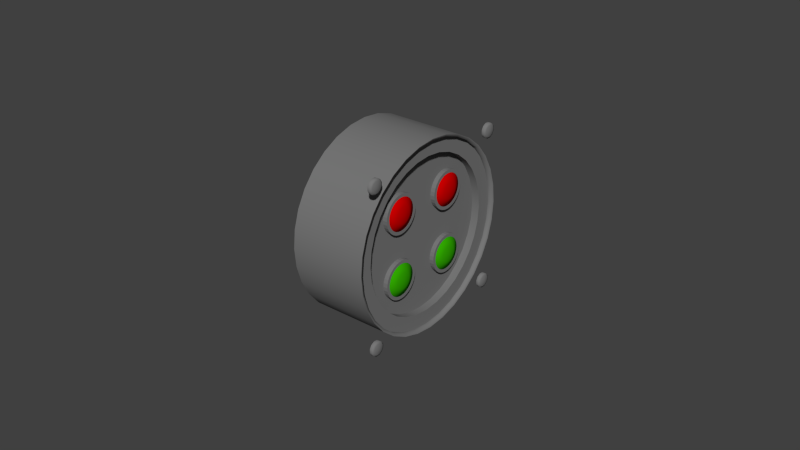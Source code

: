 # Source: gear-ind.blend  (saved by Blender 2.71.0; exported with 4.5.12 LTS)
import bpy
from mathutils import Matrix  # noqa: F401  (used for matrix-valued properties, if any)

bpy.ops.wm.read_factory_settings(use_empty=True)
scene = bpy.context.scene
scene.name = 'Scene'

# ---- collections
col_collection_1 = bpy.data.collections.new('Collection 1'); scene.collection.children.link(col_collection_1)

# ---- materials (node trees are filled in below, after node groups)
mat_engine_blk_015 = bpy.data.materials.new('Engine.blk.015')
mat_engine_blk_015.alpha_threshold = 0.0
mat_engine_blk_015.use_transparent_shadow = False
mat_engine_blk_015.diffuse_color = (0.1882, 0.1882, 0.1882, 1.0)
mat_engine_blk_015.specular_color = (0.498, 0.498, 0.498)
mat_engine_blk_015.roughness = 0.5
mat_engine_blk_015.specular_intensity = 0.32
mat_engine_blk_015.line_color = (0.0, 0.0, 0.0, 1.0)
mat_red = bpy.data.materials.new('Red')
mat_red.alpha_threshold = 0.0
mat_red.use_transparent_shadow = False
mat_red.diffuse_color = (0.5946, 0.0, 0.0, 1.0)
mat_red.roughness = 0.5
mat_red.specular_intensity = 0.45
mat_red.line_color = (0.0, 0.0, 0.0, 0.7)
mat_glassgreen = bpy.data.materials.new('GlassGreen')
mat_glassgreen.alpha_threshold = 0.0
mat_glassgreen.use_transparent_shadow = False
mat_glassgreen.diffuse_color = (0.03195, 0.4005, 0.0, 1.0)
mat_glassgreen.roughness = 0.5
mat_glassgreen.specular_intensity = 0.45
mat_glassgreen.line_color = (0.0, 0.0, 0.0, 0.7)
mat_texture_010 = bpy.data.materials.new('Texture.010')
mat_texture_010.alpha_threshold = 0.0
mat_texture_010.use_transparent_shadow = False
mat_texture_010.diffuse_color = (0.1882, 0.1882, 0.1882, 1.0)
mat_texture_010.specular_color = (0.498, 0.498, 0.498)
mat_texture_010.roughness = 0.5
mat_texture_010.specular_intensity = 0.32
mat_texture_010.line_color = (0.0, 0.0, 0.0, 1.0)

# ---- node groups
ng_auto_smooth = bpy.data.node_groups.new('Auto Smooth', 'GeometryNodeTree')
_s = ng_auto_smooth.interface.new_socket(name='Geometry', in_out='OUTPUT', socket_type='NodeSocketGeometry')
_s = ng_auto_smooth.interface.new_socket(name='Geometry', in_out='INPUT', socket_type='NodeSocketGeometry')
_s = ng_auto_smooth.interface.new_socket(name='Angle', in_out='INPUT', socket_type='NodeSocketFloat')
_s.subtype = 'ANGLE'
_s.min_value = 0.0
_s.max_value = 3.142
ng_auto_smooth.is_modifier = True
_N = ng_auto_smooth.nodes; _L = ng_auto_smooth.links
n0 = _N.new('NodeGroupOutput'); n0.name = 'Group Output'; n0.location = (480, -100)
n1 = _N.new('NodeGroupInput'); n1.name = 'Group Input'; n1.location = (-420, -300)
n2 = _N.new('NodeGroupInput'); n2.name = 'Group Input.001'; n2.location = (-60, -100)
n3 = _N.new('GeometryNodeSetShadeSmooth'); n3.name = 'Set Shade Smooth'; n3.location = (120, -100)
n3.domain = 'EDGE'
n4 = _N.new('GeometryNodeSetShadeSmooth'); n4.name = 'Set Shade Smooth.001'; n4.location = (300, -100)
n5 = _N.new('GeometryNodeInputMeshEdgeAngle'); n5.name = 'Edge Angle'; n5.location = (-420, -220)
n6 = _N.new('GeometryNodeInputEdgeSmooth'); n6.name = 'Is Edge Smooth'; n6.location = (-60, -160)
n7 = _N.new('GeometryNodeInputShadeSmooth'); n7.name = 'Is Face Smooth'; n7.location = (-240, -340)
n8 = _N.new('FunctionNodeBooleanMath'); n8.name = 'Boolean Math'; n8.location = (-60, -220)
n9 = _N.new('FunctionNodeCompare'); n9.name = 'Compare'; n9.location = (-240, -180)
n9.operation = 'LESS_EQUAL'
_L.new(n5.outputs[0], n9.inputs[0])
_L.new(n4.outputs[0], n0.inputs[0])
_L.new(n1.outputs[1], n9.inputs[1])
_L.new(n9.outputs[0], n8.inputs[0])
_L.new(n7.outputs[0], n8.inputs[1])
_L.new(n2.outputs[0], n3.inputs[0])
_L.new(n6.outputs[0], n3.inputs[1])
_L.new(n3.outputs[0], n4.inputs[0])
_L.new(n8.outputs[0], n3.inputs[2])
n0.is_active_output = True

# ---- material node trees

# ---- world
world_world = bpy.data.worlds.new('World'); scene.world = world_world
world_world.color = (0.05088, 0.05088, 0.05088)
world_world.use_sun_shadow = False
world_world.sun_shadow_jitter_overblur = 0.0
world_world.cycles.sampling_method = 'MANUAL'
world_world.cycles.sample_map_resolution = 256

# ---- meshes
me_cylinder_035 = bpy.data.meshes.new('Cylinder.035')
me_cylinder_035.from_pydata([(-0.0005, 0.02682, 0.02682), (-0.0005, 0.02744, 0.02575), (-0.0005, 0.02744, 0.02451), (-0.0005, 0.02682, 0.02344), (-0.0005, 0.02575, 0.02282), (-0.0005, 0.02451, 0.02282), (-0.0005, 0.02344, 0.02344), (-0.0005, 0.02282, 0.02451), (-0.0005, 0.02282, 0.02575), (-0.0005, 0.02344, 0.02682), (-0.0005, 0.02451, 0.02744), (-0.0005, 0.02575, 0.02744), (0.000434, 0.02682, 0.02682), (0.000434, 0.02744, 0.02575), (0.000434, 0.02744, 0.02451), (0.000434, 0.02682, 0.02344), (0.000434, 0.02575, 0.02282), (0.000434, 0.02451, 0.02282), (0.000434, 0.02344, 0.02344), (0.000434, 0.02282, 0.02451), (0.000434, 0.02282, 0.02575), (0.000434, 0.02344, 0.02682), (0.000434, 0.02451, 0.02744), (0.000434, 0.02575, 0.02744), (-0.0005, 0.02513, 0.02513), (0.000984, 0.02513, 0.02513), (0.000688, 0.0264, 0.0264), (0.000688, 0.02686, 0.0256), (0.000688, 0.02686, 0.02467), (0.000688, 0.0264, 0.02387), (0.000688, 0.0256, 0.02341), (0.000688, 0.02467, 0.02341), (0.000688, 0.02387, 0.02387), (0.000688, 0.02341, 0.02467), (0.000688, 0.02341, 0.0256), (0.000688, 0.02387, 0.0264), (0.000688, 0.02467, 0.02686), (0.000688, 0.0256, 0.02686), (0.000688, -0.02457, 0.02686), (0.000688, -0.02549, 0.02686), (0.000688, -0.02629, 0.0264), (0.000688, -0.02675, 0.0256), (0.000688, -0.02675, 0.02467), (0.000688, -0.02629, 0.02387), (0.000688, -0.02549, 0.02341), (0.000688, -0.02457, 0.02341), (0.000688, -0.02376, 0.02387), (0.000688, -0.0233, 0.02467), (0.000688, -0.0233, 0.0256), (0.000688, -0.02376, 0.0264), (0.000984, -0.02503, 0.02513), (-0.0005, -0.02503, 0.02513), (0.000434, -0.02441, 0.02744), (0.000434, -0.02565, 0.02744), (0.000434, -0.02672, 0.02682), (0.000434, -0.02734, 0.02575), (0.000434, -0.02734, 0.02451), (0.000434, -0.02672, 0.02344), (0.000434, -0.02565, 0.02282), (0.000434, -0.02441, 0.02282), (0.000434, -0.02334, 0.02344), (0.000434, -0.02272, 0.02451), (0.000434, -0.02272, 0.02575), (0.000434, -0.02334, 0.02682), (-0.0005, -0.02441, 0.02744), (-0.0005, -0.02565, 0.02744), (-0.0005, -0.02672, 0.02682), (-0.0005, -0.02734, 0.02575), (-0.0005, -0.02734, 0.02451), (-0.0005, -0.02672, 0.02344), (-0.0005, -0.02565, 0.02282), (-0.0005, -0.02441, 0.02282), (-0.0005, -0.02334, 0.02344), (-0.0005, -0.02272, 0.02451), (-0.0005, -0.02272, 0.02575), (-0.0005, -0.02334, 0.02682), (-0.0005, -0.02334, -0.02334), (-0.0005, -0.02272, -0.02441), (-0.0005, -0.02272, -0.02565), (-0.0005, -0.02334, -0.02672), (-0.0005, -0.02441, -0.02734), (-0.0005, -0.02565, -0.02734), (-0.0005, -0.02672, -0.02672), (-0.0005, -0.02734, -0.02565), (-0.0005, -0.02734, -0.02441), (-0.0005, -0.02672, -0.02334), (-0.0005, -0.02565, -0.02272), (-0.0005, -0.02441, -0.02272), (0.000434, -0.02334, -0.02334), (0.000434, -0.02272, -0.02441), (0.000434, -0.02272, -0.02565), (0.000434, -0.02334, -0.02672), (0.000434, -0.02441, -0.02734), (0.000434, -0.02565, -0.02734), (0.000434, -0.02672, -0.02672), (0.000434, -0.02734, -0.02565), (0.000434, -0.02734, -0.02441), (0.000434, -0.02672, -0.02334), (0.000434, -0.02565, -0.02272), (0.000434, -0.02441, -0.02272), (-0.0005, -0.02503, -0.02503), (0.000984, -0.02503, -0.02503), (0.000688, -0.02376, -0.02376), (0.000688, -0.0233, -0.02457), (0.000688, -0.0233, -0.02549), (0.000688, -0.02376, -0.02629), (0.000688, -0.02457, -0.02675), (0.000688, -0.02549, -0.02675), (0.000688, -0.02629, -0.02629), (0.000688, -0.02675, -0.02549), (0.000688, -0.02675, -0.02457), (0.000688, -0.02629, -0.02376), (0.000688, -0.02549, -0.0233), (0.000688, -0.02457, -0.0233), (0.000688, 0.0256, -0.0233), (0.000688, 0.02467, -0.0233), (0.000688, 0.02387, -0.02376), (0.000688, 0.02341, -0.02457), (0.000688, 0.02341, -0.02549), (0.000688, 0.02387, -0.02629), (0.000688, 0.02467, -0.02675), (0.000688, 0.0256, -0.02675), (0.000688, 0.0264, -0.02629), (0.000688, 0.02686, -0.02549), (0.000688, 0.02686, -0.02457), (0.000688, 0.0264, -0.02376), (0.000984, 0.02513, -0.02503), (-0.0005, 0.02513, -0.02503), (0.000434, 0.02575, -0.02272), (0.000434, 0.02451, -0.02272), (0.000434, 0.02344, -0.02334), (0.000434, 0.02282, -0.02441), (0.000434, 0.02282, -0.02565), (0.000434, 0.02344, -0.02672), (0.000434, 0.02451, -0.02734), (0.000434, 0.02575, -0.02734), (0.000434, 0.02682, -0.02672), (0.000434, 0.02744, -0.02565), (0.000434, 0.02744, -0.02441), (0.000434, 0.02682, -0.02334), (-0.0005, 0.02575, -0.02272), (-0.0005, 0.02451, -0.02272), (-0.0005, 0.02344, -0.02334), (-0.0005, 0.02282, -0.02441), (-0.0005, 0.02282, -0.02565), (-0.0005, 0.02344, -0.02672), (-0.0005, 0.02451, -0.02734), (-0.0005, 0.02575, -0.02734), (-0.0005, 0.02682, -0.02672), (-0.0005, 0.02744, -0.02565), (-0.0005, 0.02744, -0.02441), (-0.0005, 0.02682, -0.02334)], [], [(0, 12, 13, 1), (1, 13, 14, 2), (2, 14, 15, 3), (3, 15, 16, 4), (4, 16, 17, 5), (5, 17, 18, 6), (6, 18, 19, 7), (7, 19, 20, 8), (8, 20, 21, 9), (9, 21, 22, 10), (10, 22, 23, 11), (12, 0, 11, 23), (24, 0, 1), (26, 25, 27), (12, 26, 27, 13), (2, 24, 1), (27, 25, 28), (13, 27, 28, 14), (3, 24, 2), (28, 25, 29), (14, 28, 29, 15), (4, 24, 3), (29, 25, 30), (15, 29, 30, 16), (5, 24, 4), (30, 25, 31), (16, 30, 31, 17), (6, 24, 5), (31, 25, 32), (17, 31, 32, 18), (7, 24, 6), (32, 25, 33), (18, 32, 33, 19), (8, 24, 7), (33, 25, 34), (19, 33, 34, 20), (9, 24, 8), (34, 25, 35), (20, 34, 35, 21), (10, 24, 9), (35, 25, 36), (21, 35, 36, 22), (11, 24, 10), (36, 25, 37), (22, 36, 37, 23), (0, 24, 11), (37, 25, 26), (23, 37, 26, 12), (52, 38, 49, 63), (38, 50, 49), (75, 51, 64), (53, 39, 38, 52), (39, 50, 38), (64, 51, 65), (54, 40, 39, 53), (40, 50, 39), (65, 51, 66), (55, 41, 40, 54), (41, 50, 40), (66, 51, 67), (56, 42, 41, 55), (42, 50, 41), (67, 51, 68), (57, 43, 42, 56), (43, 50, 42), (68, 51, 69), (58, 44, 43, 57), (44, 50, 43), (69, 51, 70), (59, 45, 44, 58), (45, 50, 44), (70, 51, 71), (60, 46, 45, 59), (46, 50, 45), (71, 51, 72), (61, 47, 46, 60), (47, 50, 46), (72, 51, 73), (62, 48, 47, 61), (48, 50, 47), (73, 51, 74), (63, 49, 48, 62), (49, 50, 48), (74, 51, 75), (64, 52, 63, 75), (65, 53, 52, 64), (66, 54, 53, 65), (67, 55, 54, 66), (68, 56, 55, 67), (69, 57, 56, 68), (70, 58, 57, 69), (71, 59, 58, 70), (72, 60, 59, 71), (73, 61, 60, 72), (74, 62, 61, 73), (75, 63, 62, 74), (76, 88, 89, 77), (77, 89, 90, 78), (78, 90, 91, 79), (79, 91, 92, 80), (80, 92, 93, 81), (81, 93, 94, 82), (82, 94, 95, 83), (83, 95, 96, 84), (84, 96, 97, 85), (85, 97, 98, 86), (86, 98, 99, 87), (87, 99, 88, 76), (77, 100, 76), (102, 101, 103), (88, 102, 103, 89), (78, 100, 77), (103, 101, 104), (89, 103, 104, 90), (79, 100, 78), (104, 101, 105), (90, 104, 105, 91), (80, 100, 79), (105, 101, 106), (91, 105, 106, 92), (81, 100, 80), (106, 101, 107), (92, 106, 107, 93), (82, 100, 81), (107, 101, 108), (93, 107, 108, 94), (83, 100, 82), (108, 101, 109), (94, 108, 109, 95), (84, 100, 83), (109, 101, 110), (95, 109, 110, 96), (85, 100, 84), (110, 101, 111), (96, 110, 111, 97), (86, 100, 85), (111, 101, 112), (97, 111, 112, 98), (87, 100, 86), (112, 101, 113), (98, 112, 113, 99), (76, 100, 87), (113, 101, 102), (99, 113, 102, 88), (128, 114, 125, 139), (114, 126, 125), (151, 127, 140), (129, 115, 114, 128), (115, 126, 114), (140, 127, 141), (130, 116, 115, 129), (116, 126, 115), (141, 127, 142), (131, 117, 116, 130), (117, 126, 116), (142, 127, 143), (132, 118, 117, 131), (118, 126, 117), (143, 127, 144), (133, 119, 118, 132), (119, 126, 118), (144, 127, 145), (134, 120, 119, 133), (120, 126, 119), (145, 127, 146), (135, 121, 120, 134), (121, 126, 120), (146, 127, 147), (136, 122, 121, 135), (122, 126, 121), (147, 127, 148), (137, 123, 122, 136), (123, 126, 122), (148, 127, 149), (138, 124, 123, 137), (124, 126, 123), (149, 127, 150), (139, 125, 124, 138), (125, 126, 124), (150, 127, 151), (140, 128, 139, 151), (141, 129, 128, 140), (142, 130, 129, 141), (143, 131, 130, 142), (144, 132, 131, 143), (145, 133, 132, 144), (146, 134, 133, 145), (147, 135, 134, 146), (148, 136, 135, 147), (149, 137, 136, 148), (150, 138, 137, 149), (151, 139, 138, 150)])
me_cylinder_035.polygons.foreach_set('use_smooth', [True] * 192)
me_cylinder_035.materials.append(mat_engine_blk_015)
me_cylinder_035.use_remesh_preserve_volume = False
me_cylinder_035.use_remesh_preserve_attributes = False
me_cylinder_035.use_mirror_vertex_groups = False
me_cylinder_035.update()
me_circle_013 = bpy.data.meshes.new('Circle.013')
me_circle_013.from_pydata([(-0.002288, 0.0126, 0.0119), (-0.002288, 0.01284, 0.01145), (-0.002288, 0.01299, 0.01097), (-0.002288, 0.01304, 0.01046), (-0.002288, 0.01299, 0.009958), (-0.002288, 0.01284, 0.009474), (-0.002288, 0.0126, 0.009027), (-0.002288, 0.01228, 0.008635), (-0.002288, 0.01189, 0.008314), (-0.002288, 0.01144, 0.008076), (-0.002288, 0.01096, 0.007929), (-0.002288, 0.01046, 0.007879), (-0.002288, 0.009953, 0.007929), (-0.002288, 0.009468, 0.008076), (-0.002288, 0.009022, 0.008314), (-0.002288, 0.00863, 0.008635), (-0.002288, 0.008309, 0.009027), (-0.002288, 0.00807, 0.009474), (-0.002288, 0.007923, 0.009958), (-0.002288, 0.007874, 0.01046), (-0.002288, 0.007923, 0.01097), (-0.002288, 0.00807, 0.01145), (-0.002288, 0.008309, 0.0119), (-0.002288, 0.00863, 0.01229), (-0.002288, 0.009022, 0.01261), (-0.002288, 0.009468, 0.01285), (-0.002288, 0.009953, 0.01299), (-0.002288, 0.01046, 0.01304), (-0.002288, 0.01096, 0.01299), (-0.002288, 0.01144, 0.01285), (-0.002288, 0.01228, 0.01229), (-0.002288, 0.01189, 0.01261), (-0.001886, 0.01046, 0.01046), (-0.003135, 0.01475, 0.01333), (-0.003135, 0.01523, 0.01244), (-0.003135, 0.01552, 0.01147), (-0.003135, 0.01562, 0.01046), (-0.003135, 0.01552, 0.009454), (-0.003135, 0.01523, 0.008485), (-0.003135, 0.01475, 0.007592), (-0.003135, 0.01411, 0.006809), (-0.003135, 0.01333, 0.006166), (-0.003135, 0.01243, 0.005689), (-0.003135, 0.01146, 0.005395), (-0.003135, 0.01046, 0.005296), (-0.003135, 0.009449, 0.005395), (-0.003135, 0.00848, 0.005689), (-0.003135, 0.007586, 0.006166), (-0.003135, 0.006804, 0.006809), (-0.003135, 0.006161, 0.007592), (-0.003135, 0.005684, 0.008485), (-0.003135, 0.00539, 0.009454), (-0.003135, 0.00529, 0.01046), (-0.003135, 0.00539, 0.01147), (-0.003135, 0.005684, 0.01244), (-0.003135, 0.006161, 0.01333), (-0.003135, 0.006804, 0.01412), (-0.003135, 0.007586, 0.01476), (-0.003135, 0.00848, 0.01524), (-0.003135, 0.009449, 0.01553), (-0.003135, 0.01046, 0.01563), (-0.003135, 0.01146, 0.01553), (-0.003135, 0.01243, 0.01524), (-0.003135, 0.01411, 0.01412), (-0.003135, 0.01333, 0.01476), (-0.005211, 0.01333, 0.01476), (-0.005211, 0.01243, 0.01524), (-0.005211, 0.01146, 0.01553), (-0.005211, 0.01046, 0.01563), (-0.005211, 0.009449, 0.01553), (-0.005211, 0.00848, 0.01524), (-0.005211, 0.007586, 0.01476), (-0.005211, 0.006804, 0.01412), (-0.005211, 0.006161, 0.01333), (-0.005211, 0.005684, 0.01244), (-0.005211, 0.00539, 0.01147), (-0.005211, 0.00529, 0.01046), (-0.005211, 0.00539, 0.009454), (-0.005211, 0.005684, 0.008485), (-0.005211, 0.006161, 0.007592), (-0.005211, 0.006804, 0.006809), (-0.005211, 0.007586, 0.006166), (-0.005211, 0.00848, 0.005689), (-0.005211, 0.009449, 0.005395), (-0.005211, 0.01046, 0.005296), (-0.005211, 0.01146, 0.005395), (-0.005211, 0.01243, 0.005689), (-0.005211, 0.01333, 0.006166), (-0.005211, 0.01411, 0.006809), (-0.005211, 0.01475, 0.007592), (-0.005211, 0.01523, 0.008485), (-0.005211, 0.01552, 0.009454), (-0.005211, 0.01562, 0.01046), (-0.005211, 0.01552, 0.01147), (-0.005211, 0.01523, 0.01244), (-0.005211, 0.01475, 0.01333), (-0.005211, 0.01411, 0.01412)], [], [(0, 33, 63, 30), (32, 0, 30), (33, 0, 1, 34), (0, 32, 1), (34, 1, 2, 35), (1, 32, 2), (35, 2, 3, 36), (2, 32, 3), (36, 3, 4, 37), (3, 32, 4), (37, 4, 5, 38), (4, 32, 5), (38, 5, 6, 39), (5, 32, 6), (39, 6, 7, 40), (6, 32, 7), (40, 7, 8, 41), (7, 32, 8), (41, 8, 9, 42), (8, 32, 9), (42, 9, 10, 43), (9, 32, 10), (43, 10, 11, 44), (10, 32, 11), (44, 11, 12, 45), (11, 32, 12), (45, 12, 13, 46), (12, 32, 13), (46, 13, 14, 47), (13, 32, 14), (47, 14, 15, 48), (14, 32, 15), (48, 15, 16, 49), (15, 32, 16), (49, 16, 17, 50), (16, 32, 17), (50, 17, 18, 51), (17, 32, 18), (51, 18, 19, 52), (18, 32, 19), (52, 19, 20, 53), (19, 32, 20), (53, 20, 21, 54), (20, 32, 21), (54, 21, 22, 55), (21, 32, 22), (55, 22, 23, 56), (22, 32, 23), (56, 23, 24, 57), (23, 32, 24), (57, 24, 25, 58), (24, 32, 25), (58, 25, 26, 59), (25, 32, 26), (59, 26, 27, 60), (26, 32, 27), (60, 27, 28, 61), (27, 32, 28), (61, 28, 29, 62), (28, 32, 29), (62, 29, 31, 64), (29, 32, 31), (64, 31, 30, 63), (31, 32, 30), (95, 96, 63, 33), (94, 95, 33, 34), (93, 94, 34, 35), (92, 93, 35, 36), (91, 92, 36, 37), (90, 91, 37, 38), (89, 90, 38, 39), (88, 89, 39, 40), (87, 88, 40, 41), (86, 87, 41, 42), (85, 86, 42, 43), (84, 85, 43, 44), (83, 84, 44, 45), (82, 83, 45, 46), (81, 82, 46, 47), (80, 81, 47, 48), (79, 80, 48, 49), (78, 79, 49, 50), (77, 78, 50, 51), (76, 77, 51, 52), (75, 76, 52, 53), (74, 75, 53, 54), (73, 74, 54, 55), (72, 73, 55, 56), (71, 72, 56, 57), (70, 71, 57, 58), (69, 70, 58, 59), (68, 69, 59, 60), (67, 68, 60, 61), (66, 67, 61, 62), (65, 66, 62, 64), (96, 65, 64, 63)])
me_circle_013.polygons.foreach_set('use_smooth', [True] * 96)
_uv = me_circle_013.uv_layers.new(name='UVMap')
_uv.uv.foreach_set('vector', [0.3159, 0.6194, 0.3858, 0.7344, 0.3608, 0.7837, 0.3036, 0.6441, 0.2466, 0.5075, 0.3159, 0.6194, 0.3036, 0.6441, 0.3858, 0.7344, 0.3159, 0.6194, 0.3256, 0.5903, 0.4055, 0.676, 0.3159, 0.6194, 0.2466, 0.5075, 0.3256, 0.5903, 0.4055, 0.676, 0.3256, 0.5903, 0.3323, 0.5579, 0.4193, 0.6109, 0.3256, 0.5903, 0.2466, 0.5075, 0.3323, 0.5579, 0.4193, 0.6109, 0.3323, 0.5579, 0.3356, 0.5234, 0.4264, 0.5413, 0.3323, 0.5579, 0.2466, 0.5075, 0.3356, 0.5234, 0.4264, 0.5413, 0.3356, 0.5234, 0.3356, 0.4882, 0.4267, 0.4701, 0.3356, 0.5234, 0.2466, 0.5075, 0.3356, 0.4882, 0.4267, 0.4701, 0.3356, 0.4882, 0.332, 0.4537, 0.4197, 0.3999, 0.3356, 0.4882, 0.2466, 0.5075, 0.332, 0.4537, 0.4197, 0.3999, 0.332, 0.4537, 0.3252, 0.4211, 0.4058, 0.3336, 0.332, 0.4537, 0.2466, 0.5075, 0.3252, 0.4211, 0.4058, 0.3336, 0.3252, 0.4211, 0.3152, 0.392, 0.3852, 0.2745, 0.3252, 0.4211, 0.2466, 0.5075, 0.3152, 0.392, 0.3852, 0.2745, 0.3152, 0.392, 0.3024, 0.3674, 0.3599, 0.2227, 0.3152, 0.392, 0.2466, 0.5075, 0.3024, 0.3674, 0.3599, 0.2227, 0.3024, 0.3674, 0.2876, 0.3481, 0.3291, 0.1849, 0.3024, 0.3674, 0.2466, 0.5075, 0.2876, 0.3481, 0.3291, 0.1849, 0.2876, 0.3481, 0.2711, 0.3354, 0.2956, 0.1576, 0.2876, 0.3481, 0.2466, 0.5075, 0.2711, 0.3354, 0.2956, 0.1576, 0.2711, 0.3354, 0.2537, 0.3292, 0.2599, 0.1476, 0.2711, 0.3354, 0.2466, 0.5075, 0.2537, 0.3292, 0.2599, 0.1476, 0.2537, 0.3292, 0.2361, 0.3301, 0.224, 0.1493, 0.2537, 0.3292, 0.2466, 0.5075, 0.2361, 0.3301, 0.224, 0.1493, 0.2361, 0.3301, 0.219, 0.3378, 0.1893, 0.1658, 0.2361, 0.3301, 0.2466, 0.5075, 0.219, 0.3378, 0.1893, 0.1658, 0.219, 0.3378, 0.203, 0.3521, 0.1572, 0.1958, 0.219, 0.3378, 0.2466, 0.5075, 0.203, 0.3521, 0.1572, 0.1958, 0.203, 0.3521, 0.1888, 0.3724, 0.1288, 0.2375, 0.203, 0.3521, 0.2466, 0.5075, 0.1888, 0.3724, 0.1288, 0.2375, 0.1888, 0.3724, 0.1768, 0.3977, 0.1053, 0.289, 0.1888, 0.3724, 0.2466, 0.5075, 0.1768, 0.3977, 0.1053, 0.289, 0.1768, 0.3977, 0.1676, 0.4271, 0.08738, 0.3482, 0.1768, 0.3977, 0.2466, 0.5075, 0.1676, 0.4271, 0.08738, 0.3482, 0.1676, 0.4271, 0.1615, 0.4594, 0.07544, 0.4129, 0.1676, 0.4271, 0.2466, 0.5075, 0.1615, 0.4594, 0.07544, 0.4129, 0.1615, 0.4594, 0.1585, 0.4934, 0.06963, 0.4806, 0.1615, 0.4594, 0.2466, 0.5075, 0.1585, 0.4934, 0.06963, 0.4806, 0.1585, 0.4934, 0.1589, 0.5278, 0.07127, 0.5491, 0.1585, 0.4934, 0.2466, 0.5075, 0.1589, 0.5278, 0.07127, 0.5491, 0.1589, 0.5278, 0.1625, 0.5614, 0.07777, 0.6161, 0.1589, 0.5278, 0.2466, 0.5075, 0.1625, 0.5614, 0.07777, 0.6161, 0.1625, 0.5614, 0.1694, 0.5929, 0.0917, 0.6785, 0.1625, 0.5614, 0.2466, 0.5075, 0.1694, 0.5929, 0.0917, 0.6785, 0.1694, 0.5929, 0.1791, 0.6213, 0.111, 0.735, 0.1694, 0.5929, 0.2466, 0.5075, 0.1791, 0.6213, 0.111, 0.735, 0.1791, 0.6213, 0.1914, 0.6453, 0.1354, 0.7832, 0.1791, 0.6213, 0.2466, 0.5075, 0.1914, 0.6453, 0.1354, 0.7832, 0.1914, 0.6453, 0.2058, 0.6642, 0.1641, 0.8213, 0.1914, 0.6453, 0.2466, 0.5075, 0.2058, 0.6642, 0.1641, 0.8213, 0.2058, 0.6642, 0.2218, 0.6772, 0.1961, 0.8478, 0.2058, 0.6642, 0.2466, 0.5075, 0.2218, 0.6772, 0.1961, 0.8478, 0.2218, 0.6772, 0.2388, 0.6838, 0.2301, 0.8617, 0.2218, 0.6772, 0.2466, 0.5075, 0.2388, 0.6838, 0.2301, 0.8617, 0.2388, 0.6838, 0.2561, 0.6836, 0.2649, 0.8618, 0.2388, 0.6838, 0.2466, 0.5075, 0.2561, 0.6836, 0.2649, 0.8618, 0.2561, 0.6836, 0.2731, 0.6768, 0.2991, 0.8487, 0.2561, 0.6836, 0.2466, 0.5075, 0.2731, 0.6768, 0.2991, 0.8487, 0.2731, 0.6768, 0.2891, 0.6634, 0.3315, 0.8221, 0.2731, 0.6768, 0.2466, 0.5075, 0.2891, 0.6634, 0.3315, 0.8221, 0.2891, 0.6634, 0.3036, 0.6441, 0.3608, 0.7837, 0.2891, 0.6634, 0.2466, 0.5075, 0.3036, 0.6441, 0.435, 0.8186, 0.4007, 0.8851, 0.3608, 0.7837, 0.3858, 0.7344, 0.4622, 0.7396, 0.435, 0.8186, 0.3858, 0.7344, 0.4055, 0.676, 0.4813, 0.6514, 0.4622, 0.7396, 0.4055, 0.676, 0.4193, 0.6109, 0.4915, 0.557, 0.4813, 0.6514, 0.4193, 0.6109, 0.4264, 0.5413, 0.4924, 0.4599, 0.4915, 0.557, 0.4264, 0.5413, 0.4267, 0.4701, 0.4838, 0.3635, 0.4924, 0.4599, 0.4267, 0.4701, 0.4197, 0.3999, 0.4657, 0.2713, 0.4838, 0.3635, 0.4197, 0.3999, 0.4058, 0.3336, 0.4382, 0.1864, 0.4657, 0.2713, 0.4058, 0.3336, 0.3852, 0.2745, 0.4011, 0.1189, 0.4382, 0.1864, 0.3852, 0.2745, 0.3599, 0.2227, 0.3598, 0.06329, 0.4011, 0.1189, 0.3599, 0.2227, 0.3291, 0.1849, 0.313, 0.03006, 0.3598, 0.06329, 0.3291, 0.1849, 0.2956, 0.1576, 0.264, 0.0105, 0.313, 0.03006, 0.2956, 0.1576, 0.2599, 0.1476, 0.2138, 0.0167, 0.264, 0.0105, 0.2599, 0.1476, 0.224, 0.1493, 0.1662, 0.04217, 0.2138, 0.0167, 0.224, 0.1493, 0.1893, 0.1658, 0.1228, 0.08513, 0.1662, 0.04217, 0.1893, 0.1658, 0.1572, 0.1958, 0.08485, 0.1435, 0.1228, 0.08513, 0.1572, 0.1958, 0.1288, 0.2375, 0.05366, 0.2148, 0.08485, 0.1435, 0.1288, 0.2375, 0.1053, 0.289, 0.03032, 0.2959, 0.05366, 0.2148, 0.1053, 0.289, 0.08738, 0.3482, 0.01542, 0.3831, 0.03032, 0.2959, 0.08738, 0.3482, 0.07544, 0.4129, 0.009115, 0.4728, 0.01542, 0.3831, 0.07544, 0.4129, 0.06963, 0.4806, 0.009115, 0.5644, 0.009115, 0.4728, 0.06963, 0.4806, 0.07127, 0.5491, 0.02033, 0.6531, 0.009115, 0.5644, 0.07127, 0.5491, 0.07777, 0.6161, 0.03747, 0.7366, 0.02033, 0.6531, 0.07777, 0.6161, 0.0917, 0.6785, 0.06259, 0.8132, 0.03747, 0.7366, 0.0917, 0.6785, 0.111, 0.735, 0.09501, 0.8794, 0.06259, 0.8132, 0.111, 0.735, 0.1354, 0.7832, 0.1335, 0.9321, 0.09501, 0.8794, 0.1354, 0.7832, 0.1641, 0.8213, 0.1767, 0.9689, 0.1335, 0.9321, 0.1641, 0.8213, 0.1961, 0.8478, 0.2228, 0.9884, 0.1767, 0.9689, 0.1961, 0.8478, 0.2301, 0.8617, 0.27, 0.9895, 0.2228, 0.9884, 0.2301, 0.8617, 0.2649, 0.8618, 0.3166, 0.9722, 0.27, 0.9895, 0.2649, 0.8618, 0.2991, 0.8487, 0.3607, 0.9369, 0.3166, 0.9722, 0.2991, 0.8487, 0.3315, 0.8221, 0.4007, 0.8851, 0.3607, 0.9369, 0.3315, 0.8221, 0.3608, 0.7837])
me_circle_013.materials.append(mat_red)
me_circle_013.use_remesh_preserve_volume = False
me_circle_013.use_remesh_preserve_attributes = False
me_circle_013.use_mirror_vertex_groups = False
me_circle_013.update()
me_circle_012 = bpy.data.meshes.new('Circle.012')
me_circle_012.from_pydata([(-0.005211, 0.006804, -0.01412), (-0.005211, 0.006161, -0.01333), (-0.005211, 0.005684, -0.01244), (-0.005211, 0.00539, -0.01147), (-0.005211, 0.00529, -0.01046), (-0.005211, 0.00539, -0.009454), (-0.005211, 0.005684, -0.008485), (-0.005211, 0.006161, -0.007592), (-0.005211, 0.006804, -0.006809), (-0.005211, 0.007586, -0.006166), (-0.005211, 0.00848, -0.005689), (-0.005211, 0.009449, -0.005395), (-0.005211, 0.01046, -0.005296), (-0.005211, 0.01146, -0.005395), (-0.005211, 0.01243, -0.005689), (-0.005211, 0.01333, -0.006166), (-0.005211, 0.01411, -0.006809), (-0.005211, 0.01475, -0.007592), (-0.005211, 0.01523, -0.008485), (-0.005211, 0.01552, -0.009454), (-0.005211, 0.01562, -0.01046), (-0.005211, 0.01552, -0.01147), (-0.005211, 0.01523, -0.01244), (-0.005211, 0.01475, -0.01333), (-0.005211, 0.01411, -0.01412), (-0.005211, 0.01333, -0.01476), (-0.005211, 0.01243, -0.01524), (-0.005211, 0.01146, -0.01553), (-0.005211, 0.01046, -0.01563), (-0.005211, 0.009449, -0.01553), (-0.005211, 0.00848, -0.01524), (-0.005211, 0.007586, -0.01476), (-0.003135, 0.007586, -0.01476), (-0.003135, 0.006804, -0.01412), (-0.003135, 0.00848, -0.01524), (-0.003135, 0.009449, -0.01553), (-0.003135, 0.01046, -0.01563), (-0.003135, 0.01146, -0.01553), (-0.003135, 0.01243, -0.01524), (-0.003135, 0.01333, -0.01476), (-0.003135, 0.01411, -0.01412), (-0.003135, 0.01475, -0.01333), (-0.003135, 0.01523, -0.01244), (-0.003135, 0.01552, -0.01147), (-0.003135, 0.01562, -0.01046), (-0.003135, 0.01552, -0.009454), (-0.003135, 0.01523, -0.008485), (-0.003135, 0.01475, -0.007592), (-0.003135, 0.01411, -0.006809), (-0.003135, 0.01333, -0.006166), (-0.003135, 0.01243, -0.005689), (-0.003135, 0.01146, -0.005395), (-0.003135, 0.01046, -0.005296), (-0.003135, 0.009449, -0.005395), (-0.003135, 0.00848, -0.005689), (-0.003135, 0.007586, -0.006166), (-0.003135, 0.006804, -0.006809), (-0.003135, 0.006161, -0.007592), (-0.003135, 0.005684, -0.008485), (-0.003135, 0.00539, -0.009454), (-0.003135, 0.00529, -0.01046), (-0.003135, 0.00539, -0.01147), (-0.003135, 0.005684, -0.01244), (-0.003135, 0.006161, -0.01333), (-0.001886, 0.01046, -0.01046), (-0.002288, 0.009022, -0.01261), (-0.002288, 0.00863, -0.01229), (-0.002288, 0.009468, -0.01285), (-0.002288, 0.009953, -0.01299), (-0.002288, 0.01046, -0.01304), (-0.002288, 0.01096, -0.01299), (-0.002288, 0.01144, -0.01285), (-0.002288, 0.01189, -0.01261), (-0.002288, 0.01228, -0.01229), (-0.002288, 0.0126, -0.0119), (-0.002288, 0.01284, -0.01145), (-0.002288, 0.01299, -0.01097), (-0.002288, 0.01304, -0.01046), (-0.002288, 0.01299, -0.009958), (-0.002288, 0.01284, -0.009474), (-0.002288, 0.0126, -0.009027), (-0.002288, 0.01228, -0.008635), (-0.002288, 0.01189, -0.008314), (-0.002288, 0.01144, -0.008076), (-0.002288, 0.01096, -0.007929), (-0.002288, 0.01046, -0.007879), (-0.002288, 0.009953, -0.007929), (-0.002288, 0.009468, -0.008076), (-0.002288, 0.009022, -0.008314), (-0.002288, 0.00863, -0.008635), (-0.002288, 0.008309, -0.009027), (-0.002288, 0.00807, -0.009474), (-0.002288, 0.007923, -0.009958), (-0.002288, 0.007874, -0.01046), (-0.002288, 0.007923, -0.01097), (-0.002288, 0.00807, -0.01145), (-0.002288, 0.008309, -0.0119)], [], [(0, 31, 32, 33), (31, 30, 34, 32), (30, 29, 35, 34), (29, 28, 36, 35), (28, 27, 37, 36), (27, 26, 38, 37), (26, 25, 39, 38), (25, 24, 40, 39), (24, 23, 41, 40), (23, 22, 42, 41), (22, 21, 43, 42), (21, 20, 44, 43), (20, 19, 45, 44), (19, 18, 46, 45), (18, 17, 47, 46), (17, 16, 48, 47), (16, 15, 49, 48), (15, 14, 50, 49), (14, 13, 51, 50), (13, 12, 52, 51), (12, 11, 53, 52), (11, 10, 54, 53), (10, 9, 55, 54), (9, 8, 56, 55), (8, 7, 57, 56), (7, 6, 58, 57), (6, 5, 59, 58), (5, 4, 60, 59), (4, 3, 61, 60), (3, 2, 62, 61), (2, 1, 63, 62), (1, 0, 33, 63), (65, 64, 66), (32, 65, 66, 33), (67, 64, 65), (34, 67, 65, 32), (68, 64, 67), (35, 68, 67, 34), (69, 64, 68), (36, 69, 68, 35), (70, 64, 69), (37, 70, 69, 36), (71, 64, 70), (38, 71, 70, 37), (72, 64, 71), (39, 72, 71, 38), (73, 64, 72), (40, 73, 72, 39), (74, 64, 73), (41, 74, 73, 40), (75, 64, 74), (42, 75, 74, 41), (76, 64, 75), (43, 76, 75, 42), (77, 64, 76), (44, 77, 76, 43), (78, 64, 77), (45, 78, 77, 44), (79, 64, 78), (46, 79, 78, 45), (80, 64, 79), (47, 80, 79, 46), (81, 64, 80), (48, 81, 80, 47), (82, 64, 81), (49, 82, 81, 48), (83, 64, 82), (50, 83, 82, 49), (84, 64, 83), (51, 84, 83, 50), (85, 64, 84), (52, 85, 84, 51), (86, 64, 85), (53, 86, 85, 52), (87, 64, 86), (54, 87, 86, 53), (88, 64, 87), (55, 88, 87, 54), (89, 64, 88), (56, 89, 88, 55), (90, 64, 89), (57, 90, 89, 56), (91, 64, 90), (58, 91, 90, 57), (92, 64, 91), (59, 92, 91, 58), (93, 64, 92), (60, 93, 92, 59), (94, 64, 93), (61, 94, 93, 60), (95, 64, 94), (62, 95, 94, 61), (96, 64, 95), (63, 96, 95, 62), (66, 64, 96), (33, 66, 96, 63)])
me_circle_012.polygons.foreach_set('use_smooth', [True] * 96)
_uv = me_circle_012.uv_layers.new(name='UVMap')
_uv.uv.foreach_set('vector', [0.5765, 0.1668, 0.6118, 0.1048, 0.6488, 0.2078, 0.623, 0.2542, 0.6118, 0.1048, 0.6522, 0.05795, 0.6783, 0.172, 0.6488, 0.2078, 0.6522, 0.05795, 0.6958, 0.02785, 0.7106, 0.1484, 0.6783, 0.172, 0.6958, 0.02785, 0.7408, 0.01491, 0.7445, 0.1368, 0.7106, 0.1484, 0.7408, 0.01491, 0.7873, 0.01491, 0.7787, 0.1413, 0.7445, 0.1368, 0.7873, 0.01491, 0.8326, 0.03829, 0.8122, 0.1558, 0.7787, 0.1413, 0.8326, 0.03829, 0.8735, 0.07755, 0.8437, 0.1826, 0.8122, 0.1558, 0.8735, 0.07755, 0.9113, 0.128, 0.8712, 0.2229, 0.8437, 0.1826, 0.9113, 0.128, 0.9445, 0.1938, 0.8946, 0.2732, 0.8712, 0.2229, 0.9445, 0.1938, 0.9682, 0.2737, 0.914, 0.3296, 0.8946, 0.2732, 0.9682, 0.2737, 0.9856, 0.3578, 0.9263, 0.3936, 0.914, 0.3296, 0.9856, 0.3578, 0.9949, 0.448, 0.9325, 0.4613, 0.9263, 0.3936, 0.9949, 0.448, 0.9954, 0.5411, 0.9324, 0.5304, 0.9325, 0.4613, 0.9954, 0.5411, 0.9869, 0.6333, 0.9257, 0.5985, 0.9324, 0.5304, 0.9869, 0.6333, 0.9695, 0.7212, 0.9124, 0.6629, 0.9257, 0.5985, 0.9695, 0.7212, 0.9438, 0.8012, 0.8931, 0.7211, 0.9124, 0.6629, 0.9438, 0.8012, 0.9104, 0.8702, 0.8682, 0.7708, 0.8931, 0.7211, 0.9104, 0.8702, 0.8706, 0.9254, 0.8387, 0.81, 0.8682, 0.7708, 0.8706, 0.9254, 0.8255, 0.9644, 0.8057, 0.8366, 0.8387, 0.81, 0.8255, 0.9644, 0.7765, 0.9851, 0.7704, 0.849, 0.8057, 0.8366, 0.7765, 0.9851, 0.7269, 0.9801, 0.7346, 0.8498, 0.7704, 0.849, 0.7269, 0.9801, 0.6785, 0.9609, 0.6998, 0.8327, 0.7346, 0.8498, 0.6785, 0.9609, 0.6341, 0.9183, 0.6667, 0.8049, 0.6998, 0.8327, 0.6341, 0.9183, 0.5931, 0.8632, 0.6382, 0.7617, 0.6667, 0.8049, 0.5931, 0.8632, 0.5602, 0.7887, 0.6135, 0.71, 0.6382, 0.7617, 0.5602, 0.7887, 0.5358, 0.7048, 0.5947, 0.6495, 0.6135, 0.71, 0.5358, 0.7048, 0.5201, 0.6151, 0.582, 0.5832, 0.5947, 0.6495, 0.5201, 0.6151, 0.5108, 0.5196, 0.5777, 0.5129, 0.582, 0.5832, 0.5108, 0.5196, 0.5139, 0.4214, 0.5788, 0.4422, 0.5777, 0.5129, 0.5139, 0.4214, 0.5264, 0.328, 0.5873, 0.3738, 0.5788, 0.4422, 0.5264, 0.328, 0.5476, 0.2421, 0.6023, 0.3103, 0.5873, 0.3738, 0.5476, 0.2421, 0.5765, 0.1668, 0.623, 0.2542, 0.6023, 0.3103, 0.7024, 0.3504, 0.7561, 0.4903, 0.6897, 0.3738, 0.6488, 0.2078, 0.7024, 0.3504, 0.6897, 0.3738, 0.623, 0.2542, 0.717, 0.3323, 0.7561, 0.4903, 0.7024, 0.3504, 0.6783, 0.172, 0.717, 0.3323, 0.7024, 0.3504, 0.6488, 0.2078, 0.7332, 0.3203, 0.7561, 0.4903, 0.717, 0.3323, 0.7106, 0.1484, 0.7332, 0.3203, 0.717, 0.3323, 0.6783, 0.172, 0.7501, 0.3147, 0.7561, 0.4903, 0.7332, 0.3203, 0.7445, 0.1368, 0.7501, 0.3147, 0.7332, 0.3203, 0.7106, 0.1484, 0.7673, 0.3159, 0.7561, 0.4903, 0.7501, 0.3147, 0.7787, 0.1413, 0.7673, 0.3159, 0.7501, 0.3147, 0.7445, 0.1368, 0.7839, 0.3235, 0.7561, 0.4903, 0.7673, 0.3159, 0.8122, 0.1558, 0.7839, 0.3235, 0.7673, 0.3159, 0.7787, 0.1413, 0.7996, 0.3374, 0.7561, 0.4903, 0.7839, 0.3235, 0.8437, 0.1826, 0.7996, 0.3374, 0.7839, 0.3235, 0.8122, 0.1558, 0.8136, 0.3573, 0.7561, 0.4903, 0.7996, 0.3374, 0.8712, 0.2229, 0.8136, 0.3573, 0.7996, 0.3374, 0.8437, 0.1826, 0.8254, 0.3821, 0.7561, 0.4903, 0.8136, 0.3573, 0.8946, 0.2732, 0.8254, 0.3821, 0.8136, 0.3573, 0.8712, 0.2229, 0.8347, 0.4109, 0.7561, 0.4903, 0.8254, 0.3821, 0.914, 0.3296, 0.8347, 0.4109, 0.8254, 0.3821, 0.8946, 0.2732, 0.8409, 0.4429, 0.7561, 0.4903, 0.8347, 0.4109, 0.9263, 0.3936, 0.8409, 0.4429, 0.8347, 0.4109, 0.914, 0.3296, 0.844, 0.4767, 0.7561, 0.4903, 0.8409, 0.4429, 0.9325, 0.4613, 0.844, 0.4767, 0.8409, 0.4429, 0.9263, 0.3936, 0.8438, 0.5111, 0.7561, 0.4903, 0.844, 0.4767, 0.9324, 0.5304, 0.8438, 0.5111, 0.844, 0.4767, 0.9325, 0.4613, 0.8402, 0.545, 0.7561, 0.4903, 0.8438, 0.5111, 0.9257, 0.5985, 0.8402, 0.545, 0.8438, 0.5111, 0.9324, 0.5304, 0.8334, 0.5769, 0.7561, 0.4903, 0.8402, 0.545, 0.9124, 0.6629, 0.8334, 0.5769, 0.8402, 0.545, 0.9257, 0.5985, 0.8236, 0.6057, 0.7561, 0.4903, 0.8334, 0.5769, 0.8931, 0.7211, 0.8236, 0.6057, 0.8334, 0.5769, 0.9124, 0.6629, 0.8111, 0.63, 0.7561, 0.4903, 0.8236, 0.6057, 0.8682, 0.7708, 0.8111, 0.63, 0.8236, 0.6057, 0.8931, 0.7211, 0.7963, 0.649, 0.7561, 0.4903, 0.8111, 0.63, 0.8387, 0.81, 0.7963, 0.649, 0.8111, 0.63, 0.8682, 0.7708, 0.78, 0.6618, 0.7561, 0.4903, 0.7963, 0.649, 0.8057, 0.8366, 0.78, 0.6618, 0.7963, 0.649, 0.8387, 0.81, 0.7627, 0.668, 0.7561, 0.4903, 0.78, 0.6618, 0.7704, 0.849, 0.7627, 0.668, 0.78, 0.6618, 0.8057, 0.8366, 0.7451, 0.6672, 0.7561, 0.4903, 0.7627, 0.668, 0.7346, 0.8498, 0.7451, 0.6672, 0.7627, 0.668, 0.7704, 0.849, 0.728, 0.6595, 0.7561, 0.4903, 0.7451, 0.6672, 0.6998, 0.8327, 0.728, 0.6595, 0.7451, 0.6672, 0.7346, 0.8498, 0.7119, 0.6451, 0.7561, 0.4903, 0.728, 0.6595, 0.6667, 0.8049, 0.7119, 0.6451, 0.728, 0.6595, 0.6998, 0.8327, 0.6977, 0.6247, 0.7561, 0.4903, 0.7119, 0.6451, 0.6382, 0.7617, 0.6977, 0.6247, 0.7119, 0.6451, 0.6667, 0.8049, 0.6857, 0.5991, 0.7561, 0.4903, 0.6977, 0.6247, 0.6135, 0.71, 0.6857, 0.5991, 0.6977, 0.6247, 0.6382, 0.7617, 0.6765, 0.5693, 0.7561, 0.4903, 0.6857, 0.5991, 0.5947, 0.6495, 0.6765, 0.5693, 0.6857, 0.5991, 0.6135, 0.71, 0.6703, 0.5365, 0.7561, 0.4903, 0.6765, 0.5693, 0.582, 0.5832, 0.6703, 0.5365, 0.6765, 0.5693, 0.5947, 0.6495, 0.6676, 0.5021, 0.7561, 0.4903, 0.6703, 0.5365, 0.5777, 0.5129, 0.6676, 0.5021, 0.6703, 0.5365, 0.582, 0.5832, 0.6682, 0.4673, 0.7561, 0.4903, 0.6676, 0.5021, 0.5788, 0.4422, 0.6682, 0.4673, 0.6676, 0.5021, 0.5777, 0.5129, 0.6723, 0.4335, 0.7561, 0.4903, 0.6682, 0.4673, 0.5873, 0.3738, 0.6723, 0.4335, 0.6682, 0.4673, 0.5788, 0.4422, 0.6795, 0.4019, 0.7561, 0.4903, 0.6723, 0.4335, 0.6023, 0.3103, 0.6795, 0.4019, 0.6723, 0.4335, 0.5873, 0.3738, 0.6897, 0.3738, 0.7561, 0.4903, 0.6795, 0.4019, 0.623, 0.2542, 0.6897, 0.3738, 0.6795, 0.4019, 0.6023, 0.3103])
me_circle_012.materials.append(mat_glassgreen)
me_circle_012.use_remesh_preserve_volume = False
me_circle_012.use_remesh_preserve_attributes = False
me_circle_012.use_mirror_vertex_groups = False
me_circle_012.update()
me_circle_011 = bpy.data.meshes.new('Circle.011')
me_circle_011.from_pydata([(-0.002288, -0.008309, 0.0119), (-0.002288, -0.008071, 0.01145), (-0.002288, -0.007924, 0.01097), (-0.002288, -0.007874, 0.01046), (-0.002288, -0.007924, 0.009958), (-0.002288, -0.008071, 0.009474), (-0.002288, -0.008309, 0.009027), (-0.002288, -0.008631, 0.008635), (-0.002288, -0.009022, 0.008314), (-0.002288, -0.009469, 0.008076), (-0.002288, -0.009953, 0.007929), (-0.002288, -0.01046, 0.007879), (-0.002288, -0.01096, 0.007929), (-0.002288, -0.01145, 0.008076), (-0.002288, -0.01189, 0.008314), (-0.002288, -0.01228, 0.008635), (-0.002288, -0.01261, 0.009027), (-0.002288, -0.01284, 0.009474), (-0.002288, -0.01299, 0.009958), (-0.002288, -0.01304, 0.01046), (-0.002288, -0.01299, 0.01097), (-0.002288, -0.01284, 0.01145), (-0.002288, -0.01261, 0.0119), (-0.002288, -0.01228, 0.01229), (-0.002288, -0.01189, 0.01261), (-0.002288, -0.01145, 0.01285), (-0.002288, -0.01096, 0.01299), (-0.002288, -0.01046, 0.01304), (-0.002288, -0.009953, 0.01299), (-0.002288, -0.009469, 0.01285), (-0.002288, -0.008631, 0.01229), (-0.002288, -0.009022, 0.01261), (-0.001886, -0.01046, 0.01046), (-0.003135, -0.006161, 0.01333), (-0.003135, -0.005684, 0.01244), (-0.003135, -0.00539, 0.01147), (-0.003135, -0.005291, 0.01046), (-0.003135, -0.00539, 0.009454), (-0.003135, -0.005684, 0.008485), (-0.003135, -0.006161, 0.007592), (-0.003135, -0.006804, 0.006809), (-0.003135, -0.007587, 0.006166), (-0.003135, -0.00848, 0.005689), (-0.003135, -0.009449, 0.005395), (-0.003135, -0.01046, 0.005296), (-0.003135, -0.01146, 0.005395), (-0.003135, -0.01243, 0.005689), (-0.003135, -0.01333, 0.006166), (-0.003135, -0.01411, 0.006809), (-0.003135, -0.01475, 0.007592), (-0.003135, -0.01523, 0.008485), (-0.003135, -0.01552, 0.009454), (-0.003135, -0.01562, 0.01046), (-0.003135, -0.01552, 0.01147), (-0.003135, -0.01523, 0.01244), (-0.003135, -0.01475, 0.01333), (-0.003135, -0.01411, 0.01412), (-0.003135, -0.01333, 0.01476), (-0.003135, -0.01243, 0.01524), (-0.003135, -0.01146, 0.01553), (-0.003135, -0.01046, 0.01563), (-0.003135, -0.009449, 0.01553), (-0.003135, -0.00848, 0.01524), (-0.003135, -0.006804, 0.01412), (-0.003135, -0.007587, 0.01476), (-0.005211, -0.007587, 0.01476), (-0.005211, -0.00848, 0.01524), (-0.005211, -0.009449, 0.01553), (-0.005211, -0.01046, 0.01563), (-0.005211, -0.01146, 0.01553), (-0.005211, -0.01243, 0.01524), (-0.005211, -0.01333, 0.01476), (-0.005211, -0.01411, 0.01412), (-0.005211, -0.01475, 0.01333), (-0.005211, -0.01523, 0.01244), (-0.005211, -0.01552, 0.01147), (-0.005211, -0.01562, 0.01046), (-0.005211, -0.01552, 0.009454), (-0.005211, -0.01523, 0.008485), (-0.005211, -0.01475, 0.007592), (-0.005211, -0.01411, 0.006809), (-0.005211, -0.01333, 0.006166), (-0.005211, -0.01243, 0.005689), (-0.005211, -0.01146, 0.005395), (-0.005211, -0.01046, 0.005296), (-0.005211, -0.009449, 0.005395), (-0.005211, -0.00848, 0.005689), (-0.005211, -0.007587, 0.006166), (-0.005211, -0.006804, 0.006809), (-0.005211, -0.006161, 0.007592), (-0.005211, -0.005684, 0.008485), (-0.005211, -0.00539, 0.009454), (-0.005211, -0.005291, 0.01046), (-0.005211, -0.00539, 0.01147), (-0.005211, -0.005684, 0.01244), (-0.005211, -0.006161, 0.01333), (-0.005211, -0.006804, 0.01412)], [], [(0, 33, 63, 30), (32, 0, 30), (33, 0, 1, 34), (0, 32, 1), (34, 1, 2, 35), (1, 32, 2), (35, 2, 3, 36), (2, 32, 3), (36, 3, 4, 37), (3, 32, 4), (37, 4, 5, 38), (4, 32, 5), (38, 5, 6, 39), (5, 32, 6), (39, 6, 7, 40), (6, 32, 7), (40, 7, 8, 41), (7, 32, 8), (41, 8, 9, 42), (8, 32, 9), (42, 9, 10, 43), (9, 32, 10), (43, 10, 11, 44), (10, 32, 11), (44, 11, 12, 45), (11, 32, 12), (45, 12, 13, 46), (12, 32, 13), (46, 13, 14, 47), (13, 32, 14), (47, 14, 15, 48), (14, 32, 15), (48, 15, 16, 49), (15, 32, 16), (49, 16, 17, 50), (16, 32, 17), (50, 17, 18, 51), (17, 32, 18), (51, 18, 19, 52), (18, 32, 19), (52, 19, 20, 53), (19, 32, 20), (53, 20, 21, 54), (20, 32, 21), (54, 21, 22, 55), (21, 32, 22), (55, 22, 23, 56), (22, 32, 23), (56, 23, 24, 57), (23, 32, 24), (57, 24, 25, 58), (24, 32, 25), (58, 25, 26, 59), (25, 32, 26), (59, 26, 27, 60), (26, 32, 27), (60, 27, 28, 61), (27, 32, 28), (61, 28, 29, 62), (28, 32, 29), (62, 29, 31, 64), (29, 32, 31), (64, 31, 30, 63), (31, 32, 30), (95, 96, 63, 33), (94, 95, 33, 34), (93, 94, 34, 35), (92, 93, 35, 36), (91, 92, 36, 37), (90, 91, 37, 38), (89, 90, 38, 39), (88, 89, 39, 40), (87, 88, 40, 41), (86, 87, 41, 42), (85, 86, 42, 43), (84, 85, 43, 44), (83, 84, 44, 45), (82, 83, 45, 46), (81, 82, 46, 47), (80, 81, 47, 48), (79, 80, 48, 49), (78, 79, 49, 50), (77, 78, 50, 51), (76, 77, 51, 52), (75, 76, 52, 53), (74, 75, 53, 54), (73, 74, 54, 55), (72, 73, 55, 56), (71, 72, 56, 57), (70, 71, 57, 58), (69, 70, 58, 59), (68, 69, 59, 60), (67, 68, 60, 61), (66, 67, 61, 62), (65, 66, 62, 64), (96, 65, 64, 63)])
me_circle_011.polygons.foreach_set('use_smooth', [True] * 96)
_uv = me_circle_011.uv_layers.new(name='UVMap')
_uv.uv.foreach_set('vector', [0.3121, 0.628, 0.377, 0.7527, 0.3503, 0.798, 0.299, 0.6507, 0.2477, 0.5067, 0.3121, 0.628, 0.299, 0.6507, 0.377, 0.7527, 0.3121, 0.628, 0.3228, 0.6006, 0.3987, 0.6977, 0.3121, 0.628, 0.2477, 0.5067, 0.3228, 0.6006, 0.3987, 0.6977, 0.3228, 0.6006, 0.3307, 0.5696, 0.4149, 0.6353, 0.3228, 0.6006, 0.2477, 0.5067, 0.3307, 0.5696, 0.4149, 0.6353, 0.3307, 0.5696, 0.3353, 0.5359, 0.4245, 0.5674, 0.3307, 0.5696, 0.2477, 0.5067, 0.3353, 0.5359, 0.4245, 0.5674, 0.3353, 0.5359, 0.3366, 0.5011, 0.4275, 0.4969, 0.3353, 0.5359, 0.2477, 0.5067, 0.3366, 0.5011, 0.4275, 0.4969, 0.3366, 0.5011, 0.3343, 0.4663, 0.4232, 0.4262, 0.3366, 0.5011, 0.2477, 0.5067, 0.3343, 0.4663, 0.4232, 0.4262, 0.3343, 0.4663, 0.3288, 0.433, 0.412, 0.3583, 0.3343, 0.4663, 0.2477, 0.5067, 0.3288, 0.433, 0.412, 0.3583, 0.3288, 0.433, 0.32, 0.4025, 0.3939, 0.2965, 0.3288, 0.433, 0.2477, 0.5067, 0.32, 0.4025, 0.3939, 0.2965, 0.32, 0.4025, 0.3083, 0.3761, 0.3709, 0.2415, 0.32, 0.4025, 0.2477, 0.5067, 0.3083, 0.3761, 0.3709, 0.2415, 0.3083, 0.3761, 0.2943, 0.355, 0.3418, 0.1996, 0.3083, 0.3761, 0.2477, 0.5067, 0.2943, 0.355, 0.3418, 0.1996, 0.2943, 0.355, 0.2784, 0.3399, 0.3096, 0.1675, 0.2943, 0.355, 0.2477, 0.5067, 0.2784, 0.3399, 0.3096, 0.1675, 0.2784, 0.3399, 0.2615, 0.3311, 0.2745, 0.152, 0.2784, 0.3399, 0.2477, 0.5067, 0.2615, 0.3311, 0.2745, 0.152, 0.2615, 0.3311, 0.244, 0.3293, 0.2389, 0.1483, 0.2615, 0.3311, 0.2477, 0.5067, 0.244, 0.3293, 0.2389, 0.1483, 0.244, 0.3293, 0.2267, 0.3344, 0.2039, 0.1594, 0.244, 0.3293, 0.2477, 0.5067, 0.2267, 0.3344, 0.2039, 0.1594, 0.2267, 0.3344, 0.2103, 0.3461, 0.1709, 0.1842, 0.2267, 0.3344, 0.2477, 0.5067, 0.2103, 0.3461, 0.1709, 0.1842, 0.2103, 0.3461, 0.1955, 0.364, 0.1412, 0.2212, 0.2103, 0.3461, 0.2477, 0.5067, 0.1955, 0.364, 0.1412, 0.2212, 0.1955, 0.364, 0.1827, 0.3873, 0.1159, 0.2687, 0.1955, 0.364, 0.2477, 0.5067, 0.1827, 0.3873, 0.1159, 0.2687, 0.1827, 0.3873, 0.1724, 0.4151, 0.0959, 0.3247, 0.1827, 0.3873, 0.2477, 0.5067, 0.1724, 0.4151, 0.0959, 0.3247, 0.1724, 0.4151, 0.1651, 0.4462, 0.0816, 0.3869, 0.1724, 0.4151, 0.2477, 0.5067, 0.1651, 0.4462, 0.0816, 0.3869, 0.1651, 0.4462, 0.1609, 0.4794, 0.07327, 0.4531, 0.1651, 0.4462, 0.2477, 0.5067, 0.1609, 0.4794, 0.07327, 0.4531, 0.1609, 0.4794, 0.1599, 0.5136, 0.07228, 0.5213, 0.1609, 0.4794, 0.2477, 0.5067, 0.1599, 0.5136, 0.07228, 0.5213, 0.1599, 0.5136, 0.1623, 0.5474, 0.07619, 0.5887, 0.1599, 0.5136, 0.2477, 0.5067, 0.1623, 0.5474, 0.07619, 0.5887, 0.1623, 0.5474, 0.1679, 0.5797, 0.08762, 0.6527, 0.1623, 0.5474, 0.2477, 0.5067, 0.1679, 0.5797, 0.08762, 0.6527, 0.1679, 0.5797, 0.1764, 0.6093, 0.1046, 0.7116, 0.1679, 0.5797, 0.2477, 0.5067, 0.1764, 0.6093, 0.1046, 0.7116, 0.1764, 0.6093, 0.1877, 0.635, 0.127, 0.7631, 0.1764, 0.6093, 0.2477, 0.5067, 0.1877, 0.635, 0.127, 0.7631, 0.1877, 0.635, 0.2013, 0.6559, 0.154, 0.8053, 0.1877, 0.635, 0.2477, 0.5067, 0.2013, 0.6559, 0.154, 0.8053, 0.2013, 0.6559, 0.2167, 0.6711, 0.1847, 0.8364, 0.2013, 0.6559, 0.2477, 0.5067, 0.2167, 0.6711, 0.1847, 0.8364, 0.2167, 0.6711, 0.2332, 0.6803, 0.2179, 0.8554, 0.2167, 0.6711, 0.2477, 0.5067, 0.2332, 0.6803, 0.2179, 0.8554, 0.2332, 0.6803, 0.2504, 0.6827, 0.2523, 0.8608, 0.2332, 0.6803, 0.2477, 0.5067, 0.2504, 0.6827, 0.2523, 0.8608, 0.2504, 0.6827, 0.2675, 0.6786, 0.2868, 0.853, 0.2504, 0.6827, 0.2477, 0.5067, 0.2675, 0.6786, 0.2868, 0.853, 0.2675, 0.6786, 0.2839, 0.6677, 0.3199, 0.8316, 0.2675, 0.6786, 0.2477, 0.5067, 0.2839, 0.6677, 0.3199, 0.8316, 0.2839, 0.6677, 0.299, 0.6507, 0.3503, 0.798, 0.2839, 0.6677, 0.2477, 0.5067, 0.299, 0.6507, 0.4226, 0.8436, 0.3861, 0.9045, 0.3503, 0.798, 0.377, 0.7527, 0.4525, 0.7694, 0.4226, 0.8436, 0.377, 0.7527, 0.3987, 0.6977, 0.4748, 0.6848, 0.4525, 0.7694, 0.3987, 0.6977, 0.4149, 0.6353, 0.4885, 0.5928, 0.4748, 0.6848, 0.4149, 0.6353, 0.4245, 0.5674, 0.493, 0.4967, 0.4885, 0.5928, 0.4245, 0.5674, 0.4275, 0.4969, 0.4881, 0.3999, 0.493, 0.4967, 0.4275, 0.4969, 0.4232, 0.4262, 0.4737, 0.3058, 0.4881, 0.3999, 0.4232, 0.4262, 0.412, 0.3583, 0.4498, 0.2175, 0.4737, 0.3058, 0.412, 0.3583, 0.3939, 0.2965, 0.4155, 0.1449, 0.4498, 0.2175, 0.3939, 0.2965, 0.3709, 0.2415, 0.3768, 0.08365, 0.4155, 0.1449, 0.3709, 0.2415, 0.3418, 0.1996, 0.3316, 0.04364, 0.3768, 0.08365, 0.3418, 0.1996, 0.3096, 0.1675, 0.2838, 0.0168, 0.3316, 0.04364, 0.3096, 0.1675, 0.2745, 0.152, 0.2338, 0.0153, 0.2838, 0.0168, 0.2745, 0.152, 0.2389, 0.1483, 0.1857, 0.03329, 0.2338, 0.0153, 0.2389, 0.1483, 0.2039, 0.1594, 0.141, 0.06925, 0.1857, 0.03329, 0.2039, 0.1594, 0.1709, 0.1842, 0.1012, 0.1213, 0.141, 0.06925, 0.1709, 0.1842, 0.1412, 0.2212, 0.06755, 0.1873, 0.1012, 0.1213, 0.1412, 0.2212, 0.1159, 0.2687, 0.04133, 0.2641, 0.06755, 0.1873, 0.1159, 0.2687, 0.0959, 0.3247, 0.02324, 0.3483, 0.04133, 0.2641, 0.0959, 0.3247, 0.0816, 0.3869, 0.01357, 0.4362, 0.02324, 0.3483, 0.0816, 0.3869, 0.07327, 0.4531, 0.01009, 0.527, 0.01357, 0.4362, 0.07327, 0.4531, 0.07228, 0.5213, 0.01783, 0.6167, 0.01009, 0.527, 0.07228, 0.5213, 0.07619, 0.5887, 0.03165, 0.702, 0.01783, 0.6167, 0.07619, 0.5887, 0.08762, 0.6527, 0.05364, 0.7818, 0.03165, 0.702, 0.08762, 0.6527, 0.1046, 0.7116, 0.08326, 0.8524, 0.05364, 0.7818, 0.1046, 0.7116, 0.127, 0.7631, 0.1195, 0.9104, 0.08326, 0.8524, 0.127, 0.7631, 0.154, 0.8053, 0.1608, 0.9535, 0.1195, 0.9104, 0.154, 0.8053, 0.1847, 0.8364, 0.2058, 0.9798, 0.1608, 0.9535, 0.1847, 0.8364, 0.2179, 0.8554, 0.2526, 0.9882, 0.2058, 0.9798, 0.2179, 0.8554, 0.2523, 0.8608, 0.2994, 0.9781, 0.2526, 0.9882, 0.2523, 0.8608, 0.2868, 0.853, 0.3445, 0.9498, 0.2994, 0.9781, 0.2868, 0.853, 0.3199, 0.8316, 0.3861, 0.9045, 0.3445, 0.9498, 0.3199, 0.8316, 0.3503, 0.798])
me_circle_011.materials.append(mat_red)
me_circle_011.use_remesh_preserve_volume = False
me_circle_011.use_remesh_preserve_attributes = False
me_circle_011.use_mirror_vertex_groups = False
me_circle_011.update()
me_circle_010 = bpy.data.meshes.new('Circle.010')
me_circle_010.from_pydata([(-0.005211, -0.01411, -0.01412), (-0.005211, -0.01475, -0.01333), (-0.005211, -0.01523, -0.01244), (-0.005211, -0.01552, -0.01147), (-0.005211, -0.01562, -0.01046), (-0.005211, -0.01552, -0.009454), (-0.005211, -0.01523, -0.008485), (-0.005211, -0.01475, -0.007592), (-0.005211, -0.01411, -0.006809), (-0.005211, -0.01333, -0.006166), (-0.005211, -0.01243, -0.005689), (-0.005211, -0.01146, -0.005395), (-0.005211, -0.01046, -0.005296), (-0.005211, -0.009449, -0.005395), (-0.005211, -0.00848, -0.005689), (-0.005211, -0.007587, -0.006166), (-0.005211, -0.006804, -0.006809), (-0.005211, -0.006161, -0.007592), (-0.005211, -0.005684, -0.008485), (-0.005211, -0.00539, -0.009454), (-0.005211, -0.005291, -0.01046), (-0.005211, -0.00539, -0.01147), (-0.005211, -0.005684, -0.01244), (-0.005211, -0.006161, -0.01333), (-0.005211, -0.006804, -0.01412), (-0.005211, -0.007587, -0.01476), (-0.005211, -0.00848, -0.01524), (-0.005211, -0.009449, -0.01553), (-0.005211, -0.01046, -0.01563), (-0.005211, -0.01146, -0.01553), (-0.005211, -0.01243, -0.01524), (-0.005211, -0.01333, -0.01476), (-0.003135, -0.01333, -0.01476), (-0.003135, -0.01411, -0.01412), (-0.003135, -0.01243, -0.01524), (-0.003135, -0.01146, -0.01553), (-0.003135, -0.01046, -0.01563), (-0.003135, -0.009449, -0.01553), (-0.003135, -0.00848, -0.01524), (-0.003135, -0.007587, -0.01476), (-0.003135, -0.006804, -0.01412), (-0.003135, -0.006161, -0.01333), (-0.003135, -0.005684, -0.01244), (-0.003135, -0.00539, -0.01147), (-0.003135, -0.005291, -0.01046), (-0.003135, -0.00539, -0.009454), (-0.003135, -0.005684, -0.008485), (-0.003135, -0.006161, -0.007592), (-0.003135, -0.006804, -0.006809), (-0.003135, -0.007587, -0.006166), (-0.003135, -0.00848, -0.005689), (-0.003135, -0.009449, -0.005395), (-0.003135, -0.01046, -0.005296), (-0.003135, -0.01146, -0.005395), (-0.003135, -0.01243, -0.005689), (-0.003135, -0.01333, -0.006166), (-0.003135, -0.01411, -0.006809), (-0.003135, -0.01475, -0.007592), (-0.003135, -0.01523, -0.008485), (-0.003135, -0.01552, -0.009454), (-0.003135, -0.01562, -0.01046), (-0.003135, -0.01552, -0.01147), (-0.003135, -0.01523, -0.01244), (-0.003135, -0.01475, -0.01333), (-0.001886, -0.01046, -0.01046), (-0.002288, -0.01189, -0.01261), (-0.002288, -0.01228, -0.01229), (-0.002288, -0.01145, -0.01285), (-0.002288, -0.01096, -0.01299), (-0.002288, -0.01046, -0.01304), (-0.002288, -0.009953, -0.01299), (-0.002288, -0.009469, -0.01285), (-0.002288, -0.009022, -0.01261), (-0.002288, -0.008631, -0.01229), (-0.002288, -0.008309, -0.0119), (-0.002288, -0.008071, -0.01145), (-0.002288, -0.007924, -0.01097), (-0.002288, -0.007874, -0.01046), (-0.002288, -0.007924, -0.009958), (-0.002288, -0.008071, -0.009474), (-0.002288, -0.008309, -0.009027), (-0.002288, -0.008631, -0.008635), (-0.002288, -0.009022, -0.008314), (-0.002288, -0.009469, -0.008076), (-0.002288, -0.009953, -0.007929), (-0.002288, -0.01046, -0.007879), (-0.002288, -0.01096, -0.007929), (-0.002288, -0.01145, -0.008076), (-0.002288, -0.01189, -0.008314), (-0.002288, -0.01228, -0.008635), (-0.002288, -0.01261, -0.009027), (-0.002288, -0.01284, -0.009474), (-0.002288, -0.01299, -0.009958), (-0.002288, -0.01304, -0.01046), (-0.002288, -0.01299, -0.01097), (-0.002288, -0.01284, -0.01145), (-0.002288, -0.01261, -0.0119)], [], [(0, 31, 32, 33), (31, 30, 34, 32), (30, 29, 35, 34), (29, 28, 36, 35), (28, 27, 37, 36), (27, 26, 38, 37), (26, 25, 39, 38), (25, 24, 40, 39), (24, 23, 41, 40), (23, 22, 42, 41), (22, 21, 43, 42), (21, 20, 44, 43), (20, 19, 45, 44), (19, 18, 46, 45), (18, 17, 47, 46), (17, 16, 48, 47), (16, 15, 49, 48), (15, 14, 50, 49), (14, 13, 51, 50), (13, 12, 52, 51), (12, 11, 53, 52), (11, 10, 54, 53), (10, 9, 55, 54), (9, 8, 56, 55), (8, 7, 57, 56), (7, 6, 58, 57), (6, 5, 59, 58), (5, 4, 60, 59), (4, 3, 61, 60), (3, 2, 62, 61), (2, 1, 63, 62), (1, 0, 33, 63), (65, 64, 66), (32, 65, 66, 33), (67, 64, 65), (34, 67, 65, 32), (68, 64, 67), (35, 68, 67, 34), (69, 64, 68), (36, 69, 68, 35), (70, 64, 69), (37, 70, 69, 36), (71, 64, 70), (38, 71, 70, 37), (72, 64, 71), (39, 72, 71, 38), (73, 64, 72), (40, 73, 72, 39), (74, 64, 73), (41, 74, 73, 40), (75, 64, 74), (42, 75, 74, 41), (76, 64, 75), (43, 76, 75, 42), (77, 64, 76), (44, 77, 76, 43), (78, 64, 77), (45, 78, 77, 44), (79, 64, 78), (46, 79, 78, 45), (80, 64, 79), (47, 80, 79, 46), (81, 64, 80), (48, 81, 80, 47), (82, 64, 81), (49, 82, 81, 48), (83, 64, 82), (50, 83, 82, 49), (84, 64, 83), (51, 84, 83, 50), (85, 64, 84), (52, 85, 84, 51), (86, 64, 85), (53, 86, 85, 52), (87, 64, 86), (54, 87, 86, 53), (88, 64, 87), (55, 88, 87, 54), (89, 64, 88), (56, 89, 88, 55), (90, 64, 89), (57, 90, 89, 56), (91, 64, 90), (58, 91, 90, 57), (92, 64, 91), (59, 92, 91, 58), (93, 64, 92), (60, 93, 92, 59), (94, 64, 93), (61, 94, 93, 60), (95, 64, 94), (62, 95, 94, 61), (96, 64, 95), (63, 96, 95, 62), (66, 64, 96), (33, 66, 96, 63)])
me_circle_010.polygons.foreach_set('use_smooth', [True] * 96)
_uv = me_circle_010.uv_layers.new(name='UVMap')
_uv.uv.foreach_set('vector', [0.6739, 0.04272, 0.7199, 0.02206, 0.7276, 0.1484, 0.6938, 0.1644, 0.7199, 0.02206, 0.7667, 0.01956, 0.7622, 0.1453, 0.7276, 0.1484, 0.7667, 0.01956, 0.8124, 0.03495, 0.7964, 0.1558, 0.7622, 0.1453, 0.8124, 0.03495, 0.8554, 0.06693, 0.829, 0.1785, 0.7964, 0.1558, 0.8554, 0.06693, 0.8969, 0.1121, 0.8579, 0.2159, 0.829, 0.1785, 0.8969, 0.1121, 0.9316, 0.1777, 0.8836, 0.2618, 0.8579, 0.2159, 0.9316, 0.1777, 0.9586, 0.2542, 0.9042, 0.3168, 0.8836, 0.2618, 0.9586, 0.2542, 0.9773, 0.3386, 0.9189, 0.3784, 0.9042, 0.3168, 0.9773, 0.3386, 0.9873, 0.427, 0.9273, 0.4441, 0.9189, 0.3784, 0.9873, 0.427, 0.9889, 0.5157, 0.9298, 0.5115, 0.9273, 0.4441, 0.9889, 0.5157, 0.9842, 0.6037, 0.925, 0.5785, 0.9298, 0.5115, 0.9842, 0.6037, 0.9712, 0.6902, 0.9143, 0.6429, 0.925, 0.5785, 0.9712, 0.6902, 0.9498, 0.7713, 0.8978, 0.7026, 0.9143, 0.6429, 0.9498, 0.7713, 0.9207, 0.8433, 0.8758, 0.7551, 0.8978, 0.7026, 0.9207, 0.8433, 0.8848, 0.9032, 0.8491, 0.7984, 0.8758, 0.7551, 0.8848, 0.9032, 0.8434, 0.9483, 0.8183, 0.8305, 0.8491, 0.7984, 0.8434, 0.9483, 0.798, 0.9766, 0.7849, 0.8501, 0.8183, 0.8305, 0.798, 0.9766, 0.7503, 0.9867, 0.7499, 0.8562, 0.7849, 0.8501, 0.7503, 0.9867, 0.7019, 0.9778, 0.7149, 0.848, 0.7499, 0.8562, 0.7019, 0.9778, 0.6544, 0.9493, 0.6813, 0.8254, 0.7149, 0.848, 0.6544, 0.9493, 0.6125, 0.8979, 0.6499, 0.7921, 0.6813, 0.8254, 0.6125, 0.8979, 0.5752, 0.8359, 0.6234, 0.7446, 0.6499, 0.7921, 0.5752, 0.8359, 0.5468, 0.7577, 0.6011, 0.6894, 0.6234, 0.7446, 0.5468, 0.7577, 0.5244, 0.6729, 0.5857, 0.6252, 0.6011, 0.6894, 0.5244, 0.6729, 0.5101, 0.5779, 0.5771, 0.5562, 0.5857, 0.6252, 0.5101, 0.5779, 0.5085, 0.4786, 0.5745, 0.4851, 0.5771, 0.5562, 0.5085, 0.4786, 0.5163, 0.3834, 0.5789, 0.4146, 0.5745, 0.4851, 0.5163, 0.3834, 0.5311, 0.29, 0.5918, 0.3485, 0.5789, 0.4146, 0.5311, 0.29, 0.5575, 0.2065, 0.6098, 0.2873, 0.5918, 0.3485, 0.5575, 0.2065, 0.5911, 0.1363, 0.6337, 0.2353, 0.6098, 0.2873, 0.5911, 0.1363, 0.6304, 0.08118, 0.6621, 0.1938, 0.6337, 0.2353, 0.6304, 0.08118, 0.6739, 0.04272, 0.6938, 0.1644, 0.6621, 0.1938, 0.7404, 0.3253, 0.7539, 0.4994, 0.7236, 0.3336, 0.7276, 0.1484, 0.7404, 0.3253, 0.7236, 0.3336, 0.6938, 0.1644, 0.7576, 0.3235, 0.7539, 0.4994, 0.7404, 0.3253, 0.7622, 0.1453, 0.7576, 0.3235, 0.7404, 0.3253, 0.7276, 0.1484, 0.7746, 0.3286, 0.7539, 0.4994, 0.7576, 0.3235, 0.7964, 0.1558, 0.7746, 0.3286, 0.7576, 0.3235, 0.7622, 0.1453, 0.7909, 0.34, 0.7539, 0.4994, 0.7746, 0.3286, 0.829, 0.1785, 0.7909, 0.34, 0.7746, 0.3286, 0.7964, 0.1558, 0.8056, 0.3576, 0.7539, 0.4994, 0.7909, 0.34, 0.8579, 0.2159, 0.8056, 0.3576, 0.7909, 0.34, 0.829, 0.1785, 0.8183, 0.3804, 0.7539, 0.4994, 0.8056, 0.3576, 0.8836, 0.2618, 0.8183, 0.3804, 0.8056, 0.3576, 0.8579, 0.2159, 0.8286, 0.4077, 0.7539, 0.4994, 0.8183, 0.3804, 0.9042, 0.3168, 0.8286, 0.4077, 0.8183, 0.3804, 0.8836, 0.2618, 0.8361, 0.4384, 0.7539, 0.4994, 0.8286, 0.4077, 0.9189, 0.3784, 0.8361, 0.4384, 0.8286, 0.4077, 0.9042, 0.3168, 0.8404, 0.4714, 0.7539, 0.4994, 0.8361, 0.4384, 0.9273, 0.4441, 0.8404, 0.4714, 0.8361, 0.4384, 0.9189, 0.3784, 0.8415, 0.5054, 0.7539, 0.4994, 0.8404, 0.4714, 0.9298, 0.5115, 0.8415, 0.5054, 0.8404, 0.4714, 0.9273, 0.4441, 0.8392, 0.5392, 0.7539, 0.4994, 0.8415, 0.5054, 0.925, 0.5785, 0.8392, 0.5392, 0.8415, 0.5054, 0.9298, 0.5115, 0.8338, 0.5716, 0.7539, 0.4994, 0.8392, 0.5392, 0.9143, 0.6429, 0.8338, 0.5716, 0.8392, 0.5392, 0.925, 0.5785, 0.8254, 0.6013, 0.7539, 0.4994, 0.8338, 0.5716, 0.8978, 0.7026, 0.8254, 0.6013, 0.8338, 0.5716, 0.9143, 0.6429, 0.8142, 0.6273, 0.7539, 0.4994, 0.8254, 0.6013, 0.8758, 0.7551, 0.8142, 0.6273, 0.8254, 0.6013, 0.8978, 0.7026, 0.8007, 0.6486, 0.7539, 0.4994, 0.8142, 0.6273, 0.8491, 0.7984, 0.8007, 0.6486, 0.8142, 0.6273, 0.8758, 0.7551, 0.7853, 0.6642, 0.7539, 0.4994, 0.8007, 0.6486, 0.8183, 0.8305, 0.7853, 0.6642, 0.8007, 0.6486, 0.8491, 0.7984, 0.7686, 0.6735, 0.7539, 0.4994, 0.7853, 0.6642, 0.7849, 0.8501, 0.7686, 0.6735, 0.7853, 0.6642, 0.8183, 0.8305, 0.7513, 0.6761, 0.7539, 0.4994, 0.7686, 0.6735, 0.7499, 0.8562, 0.7513, 0.6761, 0.7686, 0.6735, 0.7849, 0.8501, 0.734, 0.6718, 0.7539, 0.4994, 0.7513, 0.6761, 0.7149, 0.848, 0.734, 0.6718, 0.7513, 0.6761, 0.7499, 0.8562, 0.7175, 0.6608, 0.7539, 0.4994, 0.734, 0.6718, 0.6813, 0.8254, 0.7175, 0.6608, 0.734, 0.6718, 0.7149, 0.848, 0.7024, 0.6434, 0.7539, 0.4994, 0.7175, 0.6608, 0.6499, 0.7921, 0.7024, 0.6434, 0.7175, 0.6608, 0.6813, 0.8254, 0.6892, 0.6206, 0.7539, 0.4994, 0.7024, 0.6434, 0.6234, 0.7446, 0.6892, 0.6206, 0.7024, 0.6434, 0.6499, 0.7921, 0.6786, 0.5928, 0.7539, 0.4994, 0.6892, 0.6206, 0.6011, 0.6894, 0.6786, 0.5928, 0.6892, 0.6206, 0.6234, 0.7446, 0.6708, 0.5615, 0.7539, 0.4994, 0.6786, 0.5928, 0.5857, 0.6252, 0.6708, 0.5615, 0.6786, 0.5928, 0.6011, 0.6894, 0.6663, 0.5276, 0.7539, 0.4994, 0.6708, 0.5615, 0.5771, 0.5562, 0.6663, 0.5276, 0.6708, 0.5615, 0.5857, 0.6252, 0.6653, 0.4927, 0.7539, 0.4994, 0.6663, 0.5276, 0.5745, 0.4851, 0.6653, 0.4927, 0.6663, 0.5276, 0.5771, 0.5562, 0.6677, 0.458, 0.7539, 0.4994, 0.6653, 0.4927, 0.5789, 0.4146, 0.6677, 0.458, 0.6653, 0.4927, 0.5745, 0.4851, 0.6735, 0.4251, 0.7539, 0.4994, 0.6677, 0.458, 0.5918, 0.3485, 0.6735, 0.4251, 0.6677, 0.458, 0.5789, 0.4146, 0.6823, 0.3951, 0.7539, 0.4994, 0.6735, 0.4251, 0.6098, 0.2873, 0.6823, 0.3951, 0.6735, 0.4251, 0.5918, 0.3485, 0.6941, 0.3693, 0.7539, 0.4994, 0.6823, 0.3951, 0.6337, 0.2353, 0.6941, 0.3693, 0.6823, 0.3951, 0.6098, 0.2873, 0.708, 0.3485, 0.7539, 0.4994, 0.6941, 0.3693, 0.6621, 0.1938, 0.708, 0.3485, 0.6941, 0.3693, 0.6337, 0.2353, 0.7236, 0.3336, 0.7539, 0.4994, 0.708, 0.3485, 0.6938, 0.1644, 0.7236, 0.3336, 0.708, 0.3485, 0.6621, 0.1938])
me_circle_010.materials.append(mat_glassgreen)
me_circle_010.use_remesh_preserve_volume = False
me_circle_010.use_remesh_preserve_attributes = False
me_circle_010.use_mirror_vertex_groups = False
me_circle_010.update()
me_cylinder_034 = bpy.data.meshes.new('Cylinder.034')
me_cylinder_034.from_pydata([(-0.0256, 0.0215, 0.0215), (-0.0256, 0.02528, 0.01689), (-0.0256, 0.02809, 0.01163), (-0.0256, 0.02982, 0.005931), (-0.0256, 0.0304, 0.0), (-0.0256, 0.02982, -0.005931), (-0.0256, 0.02809, -0.01163), (-0.0256, 0.02528, -0.01689), (-0.0256, 0.0215, -0.0215), (-0.0256, 0.01689, -0.02528), (-0.0256, 0.01163, -0.02809), (-0.0256, 0.005931, -0.02982), (-0.0256, 0.0, -0.0304), (-0.0256, -0.005931, -0.02982), (-0.0256, -0.01163, -0.02809), (-0.0256, -0.01689, -0.02528), (-0.0256, -0.0215, -0.0215), (-0.0256, -0.02528, -0.01689), (-0.0256, -0.02809, -0.01163), (-0.0256, -0.02982, -0.005931), (-0.0256, -0.0304, 0.0), (-0.0256, -0.02982, 0.005931), (-0.0256, -0.02809, 0.01163), (-0.0256, -0.02528, 0.01689), (-0.0256, -0.0215, 0.0215), (-0.0256, -0.01689, 0.02528), (-0.0256, -0.01163, 0.02809), (-0.0256, -0.005931, 0.02982), (-0.0256, 0.0, 0.0304), (-0.0256, 0.005931, 0.02982), (-0.0256, 0.01163, 0.02809), (-0.0256, 0.01689, 0.02528), (-0.0005, 0.0215, 0.0215), (-0.0005, 0.02528, 0.01689), (-0.0005, 0.02809, 0.01163), (-0.0005, 0.02982, 0.005931), (-0.0005, 0.0304, 0.0), (-0.0005, 0.02982, -0.005931), (-0.0005, 0.02809, -0.01163), (-0.0005, 0.02528, -0.01689), (-0.0005, 0.0215, -0.0215), (-0.0005, 0.01689, -0.02528), (-0.0005, 0.01163, -0.02809), (-0.0005, 0.005931, -0.02982), (-0.0005, 0.0, -0.0304), (-0.0005, -0.005931, -0.02982), (-0.0005, -0.01163, -0.02809), (-0.0005, -0.01689, -0.02528), (-0.0005, -0.0215, -0.0215), (-0.0005, -0.02528, -0.01689), (-0.0005, -0.02809, -0.01163), (-0.0005, -0.02982, -0.005931), (-0.0005, -0.0304, 0.0), (-0.0005, -0.02982, 0.005931), (-0.0005, -0.02809, 0.01163), (-0.0005, -0.02528, 0.01689), (-0.0005, -0.0215, 0.0215), (-0.0005, -0.01689, 0.02528), (-0.0005, -0.01163, 0.02809), (-0.0005, -0.005931, 0.02982), (-0.0005, 0.0, 0.0304), (-0.0005, 0.005931, 0.02982), (-0.0005, 0.01163, 0.02809), (-0.0005, 0.01689, 0.02528), (-0.0256, 0.0, 0.0), (-0.00075, 0.01642, 0.02458), (-0.00075, 0.0209, 0.0209), (-0.00075, 0.01131, 0.02731), (-0.00075, 0.005767, 0.02899), (-0.00075, 0.0, 0.02956), (-0.00075, -0.005768, 0.02899), (-0.00075, -0.01131, 0.02731), (-0.00075, -0.01642, 0.02458), (-0.00075, -0.0209, 0.0209), (-0.00075, -0.02458, 0.01642), (-0.00075, -0.02731, 0.01131), (-0.00075, -0.02899, 0.005767), (-0.00075, -0.02956, 0.0), (-0.00075, -0.02899, -0.005768), (-0.00075, -0.02731, -0.01131), (-0.00075, -0.02458, -0.01642), (-0.00075, -0.0209, -0.0209), (-0.00075, -0.01642, -0.02458), (-0.00075, -0.01131, -0.02731), (-0.00075, -0.005767, -0.02899), (-0.00075, 0.0, -0.02956), (-0.00075, 0.005767, -0.02899), (-0.00075, 0.01131, -0.02731), (-0.00075, 0.01642, -0.02458), (-0.00075, 0.0209, -0.0209), (-0.00075, 0.02458, -0.01642), (-0.00075, 0.02731, -0.01131), (-0.00075, 0.02899, -0.005767), (-0.00075, 0.02956, 0.0), (-0.00075, 0.02899, 0.005767), (-0.00075, 0.02731, 0.01131), (-0.00075, 0.02458, 0.01642), (-0.002, 0.0209, 0.0209), (-0.002, 0.02458, 0.01642), (-0.002, 0.02731, 0.01131), (-0.002, 0.02899, 0.005767), (-0.002, 0.02956, 0.0), (-0.002, 0.02899, -0.005767), (-0.002, 0.02731, -0.01131), (-0.002, 0.02458, -0.01642), (-0.002, 0.0209, -0.0209), (-0.002, 0.01642, -0.02458), (-0.002, 0.01131, -0.02731), (-0.002, 0.005767, -0.02899), (-0.002, 0.0, -0.02956), (-0.002, -0.005767, -0.02899), (-0.002, -0.01131, -0.02731), (-0.002, -0.01642, -0.02458), (-0.002, -0.0209, -0.0209), (-0.002, -0.02458, -0.01642), (-0.002, -0.02731, -0.01131), (-0.002, -0.02899, -0.005768), (-0.002, -0.02956, 0.0), (-0.002, -0.02899, 0.005767), (-0.002, -0.02731, 0.01131), (-0.002, -0.02458, 0.01642), (-0.002, -0.0209, 0.0209), (-0.002, -0.01642, 0.02458), (-0.002, -0.01131, 0.02731), (-0.002, -0.005768, 0.02899), (-0.002, 0.0, 0.02956), (-0.002, 0.005767, 0.02899), (-0.002, 0.01131, 0.02731), (-0.002, 0.01642, 0.02458), (-0.002, 0.01758, 0.01758), (-0.002, 0.01381, 0.02067), (-0.002, 0.009512, 0.02296), (-0.002, 0.004849, 0.02438), (-0.002, 0.0, 0.02486), (-0.002, -0.004849, 0.02438), (-0.002, -0.009512, 0.02296), (-0.002, -0.01381, 0.02067), (-0.002, -0.01758, 0.01758), (-0.002, -0.02067, 0.01381), (-0.002, -0.02296, 0.009512), (-0.002, -0.02438, 0.004849), (-0.002, -0.02486, 0.0), (-0.002, -0.02438, -0.004849), (-0.002, -0.02296, -0.009512), (-0.002, -0.02067, -0.01381), (-0.002, -0.01758, -0.01758), (-0.002, -0.01381, -0.02067), (-0.002, -0.009512, -0.02296), (-0.002, -0.004849, -0.02438), (-0.002, 0.0, -0.02486), (-0.002, 0.004849, -0.02438), (-0.002, 0.009512, -0.02296), (-0.002, 0.01381, -0.02067), (-0.002, 0.01758, -0.01758), (-0.002, 0.02067, -0.01381), (-0.002, 0.02296, -0.009512), (-0.002, 0.02438, -0.004849), (-0.002, 0.02486, 0.0), (-0.002, 0.02438, 0.004849), (-0.002, 0.02296, 0.009512), (-0.002, 0.02067, 0.01381), (-0.004514, 0.01758, 0.01758), (-0.004514, 0.02067, 0.01381), (-0.004514, 0.02296, 0.009512), (-0.004514, 0.02438, 0.004849), (-0.004514, 0.02486, 0.0), (-0.004514, 0.02438, -0.004849), (-0.004514, 0.02296, -0.009512), (-0.004514, 0.02067, -0.01381), (-0.004514, 0.01758, -0.01758), (-0.004514, 0.01381, -0.02067), (-0.004514, 0.009512, -0.02296), (-0.004514, 0.004849, -0.02438), (-0.004514, 0.0, -0.02486), (-0.004514, -0.004849, -0.02438), (-0.004514, -0.009512, -0.02296), (-0.004514, -0.01381, -0.02067), (-0.004514, -0.01758, -0.01758), (-0.004514, -0.02067, -0.01381), (-0.004514, -0.02296, -0.009512), (-0.004514, -0.02438, -0.004849), (-0.004514, -0.02486, 0.0), (-0.004514, -0.02438, 0.004849), (-0.004514, -0.02296, 0.009512), (-0.004514, -0.02067, 0.01381), (-0.004514, -0.01758, 0.01758), (-0.004514, -0.01381, 0.02067), (-0.004514, -0.009512, 0.02296), (-0.004514, -0.004849, 0.02438), (-0.004514, 0.0, 0.02486), (-0.004514, 0.004849, 0.02438), (-0.004514, 0.009512, 0.02296), (-0.004514, 0.01381, 0.02067), (-0.004514, 0.0, 0.0), (-0.003081, -0.007005, 0.01563), (-0.003081, -0.008079, 0.0162), (-0.003081, -0.009245, 0.01656), (-0.003081, -0.01046, 0.01668), (-0.003081, -0.01167, 0.01656), (-0.003081, -0.01283, 0.0162), (-0.003081, -0.01391, 0.01563), (-0.003081, -0.01485, 0.01486), (-0.003081, -0.01562, 0.01391), (-0.003081, -0.0162, 0.01284), (-0.003081, -0.01655, 0.01167), (-0.003081, -0.01667, 0.01046), (-0.003081, -0.01655, 0.00925), (-0.003081, -0.0162, 0.008084), (-0.003081, -0.01562, 0.00701), (-0.003081, -0.01485, 0.006068), (-0.003081, -0.01391, 0.005295), (-0.003081, -0.01283, 0.004721), (-0.003081, -0.01167, 0.004367), (-0.003081, -0.01046, 0.004248), (-0.003081, -0.009245, 0.004367), (-0.003081, -0.008079, 0.004721), (-0.003081, -0.007005, 0.005295), (-0.003081, -0.006063, 0.006068), (-0.003081, -0.00529, 0.00701), (-0.003081, -0.004716, 0.008084), (-0.003081, -0.004362, 0.00925), (-0.003081, -0.004243, 0.01046), (-0.003081, -0.004362, 0.01167), (-0.003081, -0.004716, 0.01284), (-0.003081, -0.00529, 0.01391), (-0.003081, -0.006063, 0.01486), (-0.005455, -0.00529, 0.01391), (-0.005455, -0.006063, 0.01486), (-0.005455, -0.004716, 0.01284), (-0.005455, -0.004362, 0.01167), (-0.005455, -0.004243, 0.01046), (-0.005455, -0.004362, 0.00925), (-0.005455, -0.004716, 0.008084), (-0.005455, -0.00529, 0.00701), (-0.005455, -0.006063, 0.006068), (-0.005455, -0.007005, 0.005295), (-0.005455, -0.008079, 0.004721), (-0.005455, -0.009245, 0.004367), (-0.005455, -0.01046, 0.004248), (-0.005455, -0.01167, 0.004367), (-0.005455, -0.01283, 0.004721), (-0.005455, -0.01391, 0.005295), (-0.005455, -0.01485, 0.006068), (-0.005455, -0.01562, 0.00701), (-0.005455, -0.0162, 0.008084), (-0.005455, -0.01655, 0.00925), (-0.005455, -0.01667, 0.01046), (-0.005455, -0.01655, 0.01167), (-0.005455, -0.0162, 0.01284), (-0.005455, -0.01562, 0.01391), (-0.005455, -0.01485, 0.01486), (-0.005455, -0.01391, 0.01563), (-0.005455, -0.01283, 0.0162), (-0.005455, -0.01167, 0.01656), (-0.005455, -0.01046, 0.01668), (-0.005455, -0.009245, 0.01656), (-0.005455, -0.008079, 0.0162), (-0.005455, -0.007005, 0.01563), (-0.005455, -0.01046, 0.01046), (-0.003081, -0.006133, 0.01335), (-0.003081, -0.00678, 0.01414), (-0.003081, -0.005653, 0.01245), (-0.003081, -0.005357, 0.01148), (-0.003081, -0.005257, 0.01046), (-0.003081, -0.005357, 0.009448), (-0.003081, -0.005653, 0.008472), (-0.003081, -0.006133, 0.007573), (-0.003081, -0.00678, 0.006785), (-0.003081, -0.007568, 0.006138), (-0.003081, -0.008467, 0.005658), (-0.003081, -0.009443, 0.005362), (-0.003081, -0.01046, 0.005262), (-0.003081, -0.01147, 0.005362), (-0.003081, -0.01245, 0.005658), (-0.003081, -0.01335, 0.006138), (-0.003081, -0.01413, 0.006785), (-0.003081, -0.01478, 0.007573), (-0.003081, -0.01526, 0.008472), (-0.003081, -0.01556, 0.009448), (-0.003081, -0.01566, 0.01046), (-0.003081, -0.01556, 0.01148), (-0.003081, -0.01526, 0.01245), (-0.003081, -0.01478, 0.01335), (-0.003081, -0.01413, 0.01414), (-0.003081, -0.01335, 0.01479), (-0.003081, -0.01245, 0.01527), (-0.003081, -0.01147, 0.01556), (-0.003081, -0.01046, 0.01566), (-0.003081, -0.009443, 0.01556), (-0.003081, -0.008467, 0.01527), (-0.003081, -0.007568, 0.01479), (-0.004235, -0.00678, 0.01414), (-0.004235, -0.007568, 0.01479), (-0.004235, -0.008467, 0.01527), (-0.004235, -0.009443, 0.01556), (-0.004235, -0.01046, 0.01566), (-0.004235, -0.01147, 0.01556), (-0.004235, -0.01245, 0.01527), (-0.004235, -0.01335, 0.01479), (-0.004235, -0.01413, 0.01414), (-0.004235, -0.01478, 0.01335), (-0.004235, -0.01526, 0.01245), (-0.004235, -0.01556, 0.01148), (-0.004235, -0.01566, 0.01046), (-0.004235, -0.01556, 0.009448), (-0.004235, -0.01526, 0.008472), (-0.004235, -0.01478, 0.007573), (-0.004235, -0.01413, 0.006785), (-0.004235, -0.01335, 0.006138), (-0.004235, -0.01245, 0.005658), (-0.004235, -0.01147, 0.005362), (-0.004235, -0.01046, 0.005262), (-0.004235, -0.009443, 0.005362), (-0.004235, -0.008467, 0.005658), (-0.004235, -0.007568, 0.006138), (-0.004235, -0.00678, 0.006785), (-0.004235, -0.006133, 0.007573), (-0.004235, -0.005653, 0.008472), (-0.004235, -0.005357, 0.009448), (-0.004235, -0.005257, 0.01046), (-0.004235, -0.005357, 0.01148), (-0.004235, -0.005653, 0.01245), (-0.004235, -0.006133, 0.01335), (-0.004235, -0.01046, 0.01046), (-0.004235, 0.01046, 0.01046), (-0.004235, 0.01479, 0.01335), (-0.004235, 0.01527, 0.01245), (-0.004235, 0.01556, 0.01148), (-0.004235, 0.01567, 0.01046), (-0.004235, 0.01556, 0.009448), (-0.004235, 0.01527, 0.008472), (-0.004235, 0.01479, 0.007573), (-0.004235, 0.01414, 0.006785), (-0.004235, 0.01335, 0.006138), (-0.004235, 0.01245, 0.005658), (-0.004235, 0.01148, 0.005362), (-0.004235, 0.01046, 0.005262), (-0.004235, 0.009451, 0.005362), (-0.004235, 0.008475, 0.005658), (-0.004235, 0.007576, 0.006138), (-0.004235, 0.006788, 0.006785), (-0.004235, 0.006142, 0.007573), (-0.004235, 0.005661, 0.008472), (-0.004235, 0.005365, 0.009448), (-0.004235, 0.005265, 0.01046), (-0.004235, 0.005365, 0.01148), (-0.004235, 0.005661, 0.01245), (-0.004235, 0.006142, 0.01335), (-0.004235, 0.006788, 0.01414), (-0.004235, 0.007576, 0.01479), (-0.004235, 0.008475, 0.01527), (-0.004235, 0.009451, 0.01556), (-0.004235, 0.01046, 0.01566), (-0.004235, 0.01148, 0.01556), (-0.004235, 0.01245, 0.01527), (-0.004235, 0.01335, 0.01479), (-0.004235, 0.01414, 0.01414), (-0.003081, 0.01335, 0.01479), (-0.003081, 0.01245, 0.01527), (-0.003081, 0.01148, 0.01556), (-0.003081, 0.01046, 0.01566), (-0.003081, 0.009451, 0.01556), (-0.003081, 0.008475, 0.01527), (-0.003081, 0.007576, 0.01479), (-0.003081, 0.006788, 0.01414), (-0.003081, 0.006142, 0.01335), (-0.003081, 0.005661, 0.01245), (-0.003081, 0.005365, 0.01148), (-0.003081, 0.005265, 0.01046), (-0.003081, 0.005365, 0.009448), (-0.003081, 0.005661, 0.008472), (-0.003081, 0.006142, 0.007573), (-0.003081, 0.006788, 0.006785), (-0.003081, 0.007576, 0.006138), (-0.003081, 0.008475, 0.005658), (-0.003081, 0.009451, 0.005362), (-0.003081, 0.01046, 0.005262), (-0.003081, 0.01148, 0.005362), (-0.003081, 0.01245, 0.005658), (-0.003081, 0.01335, 0.006138), (-0.003081, 0.01414, 0.006785), (-0.003081, 0.01479, 0.007573), (-0.003081, 0.01527, 0.008472), (-0.003081, 0.01556, 0.009448), (-0.003081, 0.01567, 0.01046), (-0.003081, 0.01556, 0.01148), (-0.003081, 0.01527, 0.01245), (-0.003081, 0.01414, 0.01414), (-0.003081, 0.01479, 0.01335), (-0.005455, 0.01046, 0.01046), (-0.005455, 0.01392, 0.01563), (-0.005455, 0.01284, 0.0162), (-0.005455, 0.01168, 0.01656), (-0.005455, 0.01046, 0.01668), (-0.005455, 0.009253, 0.01656), (-0.005455, 0.008087, 0.0162), (-0.005455, 0.007013, 0.01563), (-0.005455, 0.006071, 0.01486), (-0.005455, 0.005298, 0.01391), (-0.005455, 0.004724, 0.01284), (-0.005455, 0.004371, 0.01167), (-0.005455, 0.004251, 0.01046), (-0.005455, 0.004371, 0.00925), (-0.005455, 0.004724, 0.008084), (-0.005455, 0.005299, 0.00701), (-0.005455, 0.006071, 0.006068), (-0.005455, 0.007013, 0.005295), (-0.005455, 0.008087, 0.004721), (-0.005455, 0.009253, 0.004367), (-0.005455, 0.01046, 0.004248), (-0.005455, 0.01168, 0.004367), (-0.005455, 0.01284, 0.004721), (-0.005455, 0.01392, 0.005295), (-0.005455, 0.01486, 0.006068), (-0.005455, 0.01563, 0.00701), (-0.005455, 0.01621, 0.008084), (-0.005455, 0.01656, 0.00925), (-0.005455, 0.01668, 0.01046), (-0.005455, 0.01656, 0.01167), (-0.005455, 0.01621, 0.01284), (-0.005455, 0.01486, 0.01486), (-0.005455, 0.01563, 0.01391), (-0.003081, 0.01486, 0.01486), (-0.003081, 0.01563, 0.01391), (-0.003081, 0.01621, 0.01284), (-0.003081, 0.01656, 0.01167), (-0.003081, 0.01668, 0.01046), (-0.003081, 0.01656, 0.00925), (-0.003081, 0.01621, 0.008084), (-0.003081, 0.01563, 0.00701), (-0.003081, 0.01486, 0.006068), (-0.003081, 0.01392, 0.005295), (-0.003081, 0.01284, 0.004721), (-0.003081, 0.01168, 0.004367), (-0.003081, 0.01046, 0.004248), (-0.003081, 0.009253, 0.004367), (-0.003081, 0.008087, 0.004721), (-0.003081, 0.007013, 0.005295), (-0.003081, 0.006071, 0.006068), (-0.003081, 0.005299, 0.00701), (-0.003081, 0.004724, 0.008084), (-0.003081, 0.004371, 0.00925), (-0.003081, 0.004251, 0.01046), (-0.003081, 0.004371, 0.01167), (-0.003081, 0.004724, 0.01284), (-0.003081, 0.005298, 0.01391), (-0.003081, 0.006071, 0.01486), (-0.003081, 0.007013, 0.01563), (-0.003081, 0.008087, 0.0162), (-0.003081, 0.009253, 0.01656), (-0.003081, 0.01046, 0.01668), (-0.003081, 0.01168, 0.01656), (-0.003081, 0.01284, 0.0162), (-0.003081, 0.01392, 0.01563), (-0.003081, 0.01392, -0.005303), (-0.003081, 0.01284, -0.004729), (-0.003081, 0.01168, -0.004376), (-0.003081, 0.01046, -0.004256), (-0.003081, 0.009253, -0.004376), (-0.003081, 0.008087, -0.004729), (-0.003081, 0.007013, -0.005304), (-0.003081, 0.006071, -0.006076), (-0.003081, 0.005298, -0.007018), (-0.003081, 0.004724, -0.008092), (-0.003081, 0.004371, -0.009258), (-0.003081, 0.004251, -0.01047), (-0.003081, 0.004371, -0.01168), (-0.003081, 0.004724, -0.01285), (-0.003081, 0.005299, -0.01392), (-0.003081, 0.006071, -0.01486), (-0.003081, 0.007013, -0.01564), (-0.003081, 0.008087, -0.01621), (-0.003081, 0.009253, -0.01657), (-0.003081, 0.01046, -0.01668), (-0.003081, 0.01168, -0.01657), (-0.003081, 0.01284, -0.01621), (-0.003081, 0.01392, -0.01564), (-0.003081, 0.01486, -0.01486), (-0.003081, 0.01563, -0.01392), (-0.003081, 0.01621, -0.01285), (-0.003081, 0.01656, -0.01168), (-0.003081, 0.01668, -0.01047), (-0.003081, 0.01656, -0.009258), (-0.003081, 0.01621, -0.008092), (-0.003081, 0.01563, -0.007018), (-0.003081, 0.01486, -0.006076), (-0.005455, 0.01563, -0.007018), (-0.005455, 0.01486, -0.006076), (-0.005455, 0.01621, -0.008092), (-0.005455, 0.01656, -0.009258), (-0.005455, 0.01668, -0.01047), (-0.005455, 0.01656, -0.01168), (-0.005455, 0.01621, -0.01285), (-0.005455, 0.01563, -0.01392), (-0.005455, 0.01486, -0.01486), (-0.005455, 0.01392, -0.01564), (-0.005455, 0.01284, -0.01621), (-0.005455, 0.01168, -0.01657), (-0.005455, 0.01046, -0.01668), (-0.005455, 0.009253, -0.01657), (-0.005455, 0.008087, -0.01621), (-0.005455, 0.007013, -0.01564), (-0.005455, 0.006071, -0.01486), (-0.005455, 0.005299, -0.01392), (-0.005455, 0.004724, -0.01285), (-0.005455, 0.004371, -0.01168), (-0.005455, 0.004251, -0.01047), (-0.005455, 0.004371, -0.009258), (-0.005455, 0.004724, -0.008092), (-0.005455, 0.005298, -0.007018), (-0.005455, 0.006071, -0.006076), (-0.005455, 0.007013, -0.005304), (-0.005455, 0.008087, -0.004729), (-0.005455, 0.009253, -0.004376), (-0.005455, 0.01046, -0.004256), (-0.005455, 0.01168, -0.004376), (-0.005455, 0.01284, -0.004729), (-0.005455, 0.01392, -0.005303), (-0.005455, 0.01046, -0.01047), (-0.003081, 0.01479, -0.007581), (-0.003081, 0.01414, -0.006793), (-0.003081, 0.01527, -0.00848), (-0.003081, 0.01556, -0.009456), (-0.003081, 0.01567, -0.01047), (-0.003081, 0.01556, -0.01149), (-0.003081, 0.01527, -0.01246), (-0.003081, 0.01479, -0.01336), (-0.003081, 0.01414, -0.01415), (-0.003081, 0.01335, -0.01479), (-0.003081, 0.01245, -0.01527), (-0.003081, 0.01148, -0.01557), (-0.003081, 0.01046, -0.01567), (-0.003081, 0.009451, -0.01557), (-0.003081, 0.008475, -0.01527), (-0.003081, 0.007576, -0.01479), (-0.003081, 0.006788, -0.01415), (-0.003081, 0.006142, -0.01336), (-0.003081, 0.005661, -0.01246), (-0.003081, 0.005365, -0.01149), (-0.003081, 0.005265, -0.01047), (-0.003081, 0.005365, -0.009456), (-0.003081, 0.005661, -0.00848), (-0.003081, 0.006142, -0.007581), (-0.003081, 0.006788, -0.006793), (-0.003081, 0.007576, -0.006147), (-0.003081, 0.008475, -0.005666), (-0.003081, 0.009451, -0.00537), (-0.003081, 0.01046, -0.00527), (-0.003081, 0.01148, -0.00537), (-0.003081, 0.01245, -0.005666), (-0.003081, 0.01335, -0.006147), (-0.004235, 0.01414, -0.006793), (-0.004235, 0.01335, -0.006147), (-0.004235, 0.01245, -0.005666), (-0.004235, 0.01148, -0.00537), (-0.004235, 0.01046, -0.00527), (-0.004235, 0.009451, -0.00537), (-0.004235, 0.008475, -0.005666), (-0.004235, 0.007576, -0.006147), (-0.004235, 0.006788, -0.006793), (-0.004235, 0.006142, -0.007581), (-0.004235, 0.005661, -0.00848), (-0.004235, 0.005365, -0.009456), (-0.004235, 0.005265, -0.01047), (-0.004235, 0.005365, -0.01149), (-0.004235, 0.005661, -0.01246), (-0.004235, 0.006142, -0.01336), (-0.004235, 0.006788, -0.01415), (-0.004235, 0.007576, -0.01479), (-0.004235, 0.008475, -0.01527), (-0.004235, 0.009451, -0.01557), (-0.004235, 0.01046, -0.01567), (-0.004235, 0.01148, -0.01557), (-0.004235, 0.01245, -0.01527), (-0.004235, 0.01335, -0.01479), (-0.004235, 0.01414, -0.01415), (-0.004235, 0.01479, -0.01336), (-0.004235, 0.01527, -0.01246), (-0.004235, 0.01556, -0.01149), (-0.004235, 0.01567, -0.01047), (-0.004235, 0.01556, -0.009456), (-0.004235, 0.01527, -0.00848), (-0.004235, 0.01479, -0.007581), (-0.004235, 0.01046, -0.01047), (-0.004235, -0.01046, -0.01047), (-0.004235, -0.006133, -0.007581), (-0.004235, -0.005653, -0.00848), (-0.004235, -0.005357, -0.009456), (-0.004235, -0.005257, -0.01047), (-0.004235, -0.005357, -0.01149), (-0.004235, -0.005653, -0.01246), (-0.004235, -0.006133, -0.01336), (-0.004235, -0.00678, -0.01415), (-0.004235, -0.007568, -0.01479), (-0.004235, -0.008467, -0.01527), (-0.004235, -0.009443, -0.01557), (-0.004235, -0.01046, -0.01567), (-0.004235, -0.01147, -0.01557), (-0.004235, -0.01245, -0.01527), (-0.004235, -0.01335, -0.01479), (-0.004235, -0.01413, -0.01415), (-0.004235, -0.01478, -0.01336), (-0.004235, -0.01526, -0.01246), (-0.004235, -0.01556, -0.01149), (-0.004235, -0.01566, -0.01047), (-0.004235, -0.01556, -0.009456), (-0.004235, -0.01526, -0.00848), (-0.004235, -0.01478, -0.007581), (-0.004235, -0.01413, -0.006793), (-0.004235, -0.01335, -0.006147), (-0.004235, -0.01245, -0.005666), (-0.004235, -0.01147, -0.00537), (-0.004235, -0.01046, -0.00527), (-0.004235, -0.009443, -0.00537), (-0.004235, -0.008467, -0.005666), (-0.004235, -0.007568, -0.006147), (-0.004235, -0.00678, -0.006793), (-0.003081, -0.007568, -0.006147), (-0.003081, -0.008467, -0.005666), (-0.003081, -0.009443, -0.00537), (-0.003081, -0.01046, -0.00527), (-0.003081, -0.01147, -0.00537), (-0.003081, -0.01245, -0.005666), (-0.003081, -0.01335, -0.006147), (-0.003081, -0.01413, -0.006793), (-0.003081, -0.01478, -0.007581), (-0.003081, -0.01526, -0.00848), (-0.003081, -0.01556, -0.009456), (-0.003081, -0.01566, -0.01047), (-0.003081, -0.01556, -0.01149), (-0.003081, -0.01526, -0.01246), (-0.003081, -0.01478, -0.01336), (-0.003081, -0.01413, -0.01415), (-0.003081, -0.01335, -0.01479), (-0.003081, -0.01245, -0.01527), (-0.003081, -0.01147, -0.01557), (-0.003081, -0.01046, -0.01567), (-0.003081, -0.009443, -0.01557), (-0.003081, -0.008467, -0.01527), (-0.003081, -0.007568, -0.01479), (-0.003081, -0.00678, -0.01415), (-0.003081, -0.006133, -0.01336), (-0.003081, -0.005653, -0.01246), (-0.003081, -0.005357, -0.01149), (-0.003081, -0.005257, -0.01047), (-0.003081, -0.005357, -0.009456), (-0.003081, -0.005653, -0.00848), (-0.003081, -0.00678, -0.006793), (-0.003081, -0.006133, -0.007581), (-0.005455, -0.01046, -0.01047), (-0.005455, -0.007005, -0.005303), (-0.005455, -0.008079, -0.004729), (-0.005455, -0.009245, -0.004376), (-0.005455, -0.01046, -0.004256), (-0.005455, -0.01167, -0.004376), (-0.005455, -0.01283, -0.004729), (-0.005455, -0.01391, -0.005304), (-0.005455, -0.01485, -0.006076), (-0.005455, -0.01562, -0.007018), (-0.005455, -0.0162, -0.008092), (-0.005455, -0.01655, -0.009258), (-0.005455, -0.01667, -0.01047), (-0.005455, -0.01655, -0.01168), (-0.005455, -0.0162, -0.01285), (-0.005455, -0.01562, -0.01392), (-0.005455, -0.01485, -0.01486), (-0.005455, -0.01391, -0.01564), (-0.005455, -0.01283, -0.01621), (-0.005455, -0.01167, -0.01657), (-0.005455, -0.01046, -0.01668), (-0.005455, -0.009245, -0.01657), (-0.005455, -0.008079, -0.01621), (-0.005455, -0.007005, -0.01564), (-0.005455, -0.006063, -0.01486), (-0.005455, -0.00529, -0.01392), (-0.005455, -0.004716, -0.01285), (-0.005455, -0.004362, -0.01168), (-0.005455, -0.004243, -0.01047), (-0.005455, -0.004362, -0.009258), (-0.005455, -0.004716, -0.008092), (-0.005455, -0.006063, -0.006076), (-0.005455, -0.00529, -0.007018), (-0.003081, -0.006063, -0.006076), (-0.003081, -0.00529, -0.007018), (-0.003081, -0.004716, -0.008092), (-0.003081, -0.004362, -0.009258), (-0.003081, -0.004243, -0.01047), (-0.003081, -0.004362, -0.01168), (-0.003081, -0.004716, -0.01285), (-0.003081, -0.00529, -0.01392), (-0.003081, -0.006063, -0.01486), (-0.003081, -0.007005, -0.01564), (-0.003081, -0.008079, -0.01621), (-0.003081, -0.009245, -0.01657), (-0.003081, -0.01046, -0.01668), (-0.003081, -0.01167, -0.01657), (-0.003081, -0.01283, -0.01621), (-0.003081, -0.01391, -0.01564), (-0.003081, -0.01485, -0.01486), (-0.003081, -0.01562, -0.01392), (-0.003081, -0.0162, -0.01285), (-0.003081, -0.01655, -0.01168), (-0.003081, -0.01667, -0.01047), (-0.003081, -0.01655, -0.009258), (-0.003081, -0.0162, -0.008092), (-0.003081, -0.01562, -0.007018), (-0.003081, -0.01485, -0.006076), (-0.003081, -0.01391, -0.005304), (-0.003081, -0.01283, -0.004729), (-0.003081, -0.01167, -0.004376), (-0.003081, -0.01046, -0.004256), (-0.003081, -0.009245, -0.004376), (-0.003081, -0.008079, -0.004729), (-0.003081, -0.007005, -0.005303)], [], [(64, 0, 1), (64, 1, 2), (64, 2, 3), (64, 3, 4), (64, 4, 5), (64, 5, 6), (64, 6, 7), (64, 7, 8), (64, 8, 9), (64, 9, 10), (64, 10, 11), (64, 11, 12), (64, 12, 13), (64, 13, 14), (64, 14, 15), (64, 15, 16), (64, 16, 17), (64, 17, 18), (64, 18, 19), (64, 19, 20), (64, 20, 21), (64, 21, 22), (64, 22, 23), (64, 23, 24), (64, 24, 25), (64, 25, 26), (64, 26, 27), (64, 27, 28), (64, 28, 29), (64, 29, 30), (64, 30, 31), (31, 0, 64), (0, 32, 33, 1), (1, 33, 34, 2), (2, 34, 35, 3), (3, 35, 36, 4), (4, 36, 37, 5), (5, 37, 38, 6), (6, 38, 39, 7), (7, 39, 40, 8), (8, 40, 41, 9), (9, 41, 42, 10), (10, 42, 43, 11), (11, 43, 44, 12), (12, 44, 45, 13), (13, 45, 46, 14), (14, 46, 47, 15), (15, 47, 48, 16), (16, 48, 49, 17), (17, 49, 50, 18), (18, 50, 51, 19), (19, 51, 52, 20), (20, 52, 53, 21), (21, 53, 54, 22), (22, 54, 55, 23), (23, 55, 56, 24), (24, 56, 57, 25), (25, 57, 58, 26), (26, 58, 59, 27), (27, 59, 60, 28), (28, 60, 61, 29), (29, 61, 62, 30), (30, 62, 63, 31), (32, 0, 31, 63), (32, 63, 65, 66), (63, 62, 67, 65), (62, 61, 68, 67), (61, 60, 69, 68), (60, 59, 70, 69), (59, 58, 71, 70), (58, 57, 72, 71), (57, 56, 73, 72), (56, 55, 74, 73), (55, 54, 75, 74), (54, 53, 76, 75), (53, 52, 77, 76), (52, 51, 78, 77), (51, 50, 79, 78), (50, 49, 80, 79), (49, 48, 81, 80), (48, 47, 82, 81), (47, 46, 83, 82), (46, 45, 84, 83), (45, 44, 85, 84), (44, 43, 86, 85), (43, 42, 87, 86), (42, 41, 88, 87), (41, 40, 89, 88), (40, 39, 90, 89), (39, 38, 91, 90), (38, 37, 92, 91), (37, 36, 93, 92), (36, 35, 94, 93), (35, 34, 95, 94), (34, 33, 96, 95), (33, 32, 66, 96), (96, 66, 97, 98), (95, 96, 98, 99), (94, 95, 99, 100), (93, 94, 100, 101), (92, 93, 101, 102), (91, 92, 102, 103), (90, 91, 103, 104), (89, 90, 104, 105), (88, 89, 105, 106), (87, 88, 106, 107), (86, 87, 107, 108), (85, 86, 108, 109), (84, 85, 109, 110), (83, 84, 110, 111), (82, 83, 111, 112), (81, 82, 112, 113), (80, 81, 113, 114), (79, 80, 114, 115), (78, 79, 115, 116), (77, 78, 116, 117), (76, 77, 117, 118), (75, 76, 118, 119), (74, 75, 119, 120), (73, 74, 120, 121), (72, 73, 121, 122), (71, 72, 122, 123), (70, 71, 123, 124), (69, 70, 124, 125), (68, 69, 125, 126), (67, 68, 126, 127), (65, 67, 127, 128), (66, 65, 128, 97), (97, 128, 130, 129), (128, 127, 131, 130), (127, 126, 132, 131), (126, 125, 133, 132), (125, 124, 134, 133), (124, 123, 135, 134), (123, 122, 136, 135), (122, 121, 137, 136), (121, 120, 138, 137), (120, 119, 139, 138), (119, 118, 140, 139), (118, 117, 141, 140), (117, 116, 142, 141), (116, 115, 143, 142), (115, 114, 144, 143), (114, 113, 145, 144), (113, 112, 146, 145), (112, 111, 147, 146), (111, 110, 148, 147), (110, 109, 149, 148), (109, 108, 150, 149), (108, 107, 151, 150), (107, 106, 152, 151), (106, 105, 153, 152), (105, 104, 154, 153), (104, 103, 155, 154), (103, 102, 156, 155), (102, 101, 157, 156), (101, 100, 158, 157), (100, 99, 159, 158), (99, 98, 160, 159), (98, 97, 129, 160), (160, 129, 161, 162), (159, 160, 162, 163), (158, 159, 163, 164), (157, 158, 164, 165), (156, 157, 165, 166), (155, 156, 166, 167), (154, 155, 167, 168), (153, 154, 168, 169), (152, 153, 169, 170), (151, 152, 170, 171), (150, 151, 171, 172), (149, 150, 172, 173), (148, 149, 173, 174), (147, 148, 174, 175), (146, 147, 175, 176), (145, 146, 176, 177), (144, 145, 177, 178), (143, 144, 178, 179), (142, 143, 179, 180), (141, 142, 180, 181), (140, 141, 181, 182), (139, 140, 182, 183), (138, 139, 183, 184), (137, 138, 184, 185), (136, 137, 185, 186), (135, 136, 186, 187), (134, 135, 187, 188), (133, 134, 188, 189), (132, 133, 189, 190), (131, 132, 190, 191), (130, 131, 191, 192), (129, 130, 192, 161), (193, 162, 161), (193, 163, 162), (193, 164, 163), (193, 165, 164), (193, 166, 165), (193, 167, 166), (193, 168, 167), (193, 169, 168), (193, 170, 169), (193, 171, 170), (193, 172, 171), (193, 173, 172), (193, 174, 173), (193, 175, 174), (193, 176, 175), (193, 177, 176), (193, 178, 177), (193, 179, 178), (193, 180, 179), (193, 181, 180), (193, 182, 181), (193, 183, 182), (193, 184, 183), (193, 185, 184), (193, 186, 185), (193, 187, 186), (193, 188, 187), (193, 189, 188), (193, 190, 189), (193, 191, 190), (193, 192, 191), (193, 161, 192), (225, 224, 226, 227), (224, 223, 228, 226), (223, 222, 229, 228), (222, 221, 230, 229), (221, 220, 231, 230), (220, 219, 232, 231), (219, 218, 233, 232), (218, 217, 234, 233), (217, 216, 235, 234), (216, 215, 236, 235), (215, 214, 237, 236), (214, 213, 238, 237), (213, 212, 239, 238), (212, 211, 240, 239), (211, 210, 241, 240), (210, 209, 242, 241), (209, 208, 243, 242), (208, 207, 244, 243), (207, 206, 245, 244), (206, 205, 246, 245), (205, 204, 247, 246), (204, 203, 248, 247), (203, 202, 249, 248), (202, 201, 250, 249), (201, 200, 251, 250), (200, 199, 252, 251), (199, 198, 253, 252), (198, 197, 254, 253), (197, 196, 255, 254), (196, 195, 256, 255), (195, 194, 257, 256), (194, 225, 227, 257), (227, 226, 258), (226, 228, 258), (228, 229, 258), (229, 230, 258), (230, 231, 258), (231, 232, 258), (232, 233, 258), (233, 234, 258), (234, 235, 258), (235, 236, 258), (236, 237, 258), (237, 238, 258), (238, 239, 258), (239, 240, 258), (240, 241, 258), (241, 242, 258), (242, 243, 258), (243, 244, 258), (244, 245, 258), (245, 246, 258), (246, 247, 258), (247, 248, 258), (248, 249, 258), (249, 250, 258), (250, 251, 258), (251, 252, 258), (252, 253, 258), (253, 254, 258), (254, 255, 258), (255, 256, 258), (256, 257, 258), (257, 227, 258), (224, 225, 260, 259), (223, 224, 259, 261), (222, 223, 261, 262), (221, 222, 262, 263), (220, 221, 263, 264), (219, 220, 264, 265), (218, 219, 265, 266), (217, 218, 266, 267), (216, 217, 267, 268), (215, 216, 268, 269), (214, 215, 269, 270), (213, 214, 270, 271), (212, 213, 271, 272), (211, 212, 272, 273), (210, 211, 273, 274), (209, 210, 274, 275), (208, 209, 275, 276), (207, 208, 276, 277), (206, 207, 277, 278), (205, 206, 278, 279), (204, 205, 279, 280), (203, 204, 280, 281), (202, 203, 281, 282), (201, 202, 282, 283), (200, 201, 283, 284), (199, 200, 284, 285), (198, 199, 285, 286), (197, 198, 286, 287), (196, 197, 287, 288), (195, 196, 288, 289), (194, 195, 289, 290), (225, 194, 290, 260), (260, 290, 292, 291), (290, 289, 293, 292), (289, 288, 294, 293), (288, 287, 295, 294), (287, 286, 296, 295), (286, 285, 297, 296), (285, 284, 298, 297), (284, 283, 299, 298), (283, 282, 300, 299), (282, 281, 301, 300), (281, 280, 302, 301), (280, 279, 303, 302), (279, 278, 304, 303), (278, 277, 305, 304), (277, 276, 306, 305), (276, 275, 307, 306), (275, 274, 308, 307), (274, 273, 309, 308), (273, 272, 310, 309), (272, 271, 311, 310), (271, 270, 312, 311), (270, 269, 313, 312), (269, 268, 314, 313), (268, 267, 315, 314), (267, 266, 316, 315), (266, 265, 317, 316), (265, 264, 318, 317), (264, 263, 319, 318), (263, 262, 320, 319), (262, 261, 321, 320), (261, 259, 322, 321), (259, 260, 291, 322), (323, 291, 292), (323, 292, 293), (323, 293, 294), (323, 294, 295), (323, 295, 296), (323, 296, 297), (323, 297, 298), (323, 298, 299), (323, 299, 300), (323, 300, 301), (323, 301, 302), (323, 302, 303), (323, 303, 304), (323, 304, 305), (323, 305, 306), (323, 306, 307), (323, 307, 308), (323, 308, 309), (323, 309, 310), (323, 310, 311), (323, 311, 312), (323, 312, 313), (323, 313, 314), (323, 314, 315), (323, 315, 316), (323, 316, 317), (323, 317, 318), (323, 318, 319), (323, 319, 320), (323, 320, 321), (323, 321, 322), (323, 322, 291), (324, 325, 356), (324, 326, 325), (324, 327, 326), (324, 328, 327), (324, 329, 328), (324, 330, 329), (324, 331, 330), (324, 332, 331), (324, 333, 332), (324, 334, 333), (324, 335, 334), (324, 336, 335), (324, 337, 336), (324, 338, 337), (324, 339, 338), (324, 340, 339), (324, 341, 340), (324, 342, 341), (324, 343, 342), (324, 344, 343), (324, 345, 344), (324, 346, 345), (324, 347, 346), (324, 348, 347), (324, 349, 348), (324, 350, 349), (324, 351, 350), (324, 352, 351), (324, 353, 352), (324, 354, 353), (324, 355, 354), (324, 356, 355), (388, 387, 356, 325), (386, 388, 325, 326), (385, 386, 326, 327), (384, 385, 327, 328), (383, 384, 328, 329), (382, 383, 329, 330), (381, 382, 330, 331), (380, 381, 331, 332), (379, 380, 332, 333), (378, 379, 333, 334), (377, 378, 334, 335), (376, 377, 335, 336), (375, 376, 336, 337), (374, 375, 337, 338), (373, 374, 338, 339), (372, 373, 339, 340), (371, 372, 340, 341), (370, 371, 341, 342), (369, 370, 342, 343), (368, 369, 343, 344), (367, 368, 344, 345), (366, 367, 345, 346), (365, 366, 346, 347), (364, 365, 347, 348), (363, 364, 348, 349), (362, 363, 349, 350), (361, 362, 350, 351), (360, 361, 351, 352), (359, 360, 352, 353), (358, 359, 353, 354), (357, 358, 354, 355), (387, 357, 355, 356), (422, 453, 357, 387), (453, 452, 358, 357), (452, 451, 359, 358), (451, 450, 360, 359), (450, 449, 361, 360), (449, 448, 362, 361), (448, 447, 363, 362), (447, 446, 364, 363), (446, 445, 365, 364), (445, 444, 366, 365), (444, 443, 367, 366), (443, 442, 368, 367), (442, 441, 369, 368), (441, 440, 370, 369), (440, 439, 371, 370), (439, 438, 372, 371), (438, 437, 373, 372), (437, 436, 374, 373), (436, 435, 375, 374), (435, 434, 376, 375), (434, 433, 377, 376), (433, 432, 378, 377), (432, 431, 379, 378), (431, 430, 380, 379), (430, 429, 381, 380), (429, 428, 382, 381), (428, 427, 383, 382), (427, 426, 384, 383), (426, 425, 385, 384), (425, 424, 386, 385), (424, 423, 388, 386), (423, 422, 387, 388), (390, 420, 389), (391, 390, 389), (392, 391, 389), (393, 392, 389), (394, 393, 389), (395, 394, 389), (396, 395, 389), (397, 396, 389), (398, 397, 389), (399, 398, 389), (400, 399, 389), (401, 400, 389), (402, 401, 389), (403, 402, 389), (404, 403, 389), (405, 404, 389), (406, 405, 389), (407, 406, 389), (408, 407, 389), (409, 408, 389), (410, 409, 389), (411, 410, 389), (412, 411, 389), (413, 412, 389), (414, 413, 389), (415, 414, 389), (416, 415, 389), (417, 416, 389), (418, 417, 389), (419, 418, 389), (421, 419, 389), (420, 421, 389), (453, 422, 420, 390), (452, 453, 390, 391), (451, 452, 391, 392), (450, 451, 392, 393), (449, 450, 393, 394), (448, 449, 394, 395), (447, 448, 395, 396), (446, 447, 396, 397), (445, 446, 397, 398), (444, 445, 398, 399), (443, 444, 399, 400), (442, 443, 400, 401), (441, 442, 401, 402), (440, 441, 402, 403), (439, 440, 403, 404), (438, 439, 404, 405), (437, 438, 405, 406), (436, 437, 406, 407), (435, 436, 407, 408), (434, 435, 408, 409), (433, 434, 409, 410), (432, 433, 410, 411), (431, 432, 411, 412), (430, 431, 412, 413), (429, 430, 413, 414), (428, 429, 414, 415), (427, 428, 415, 416), (426, 427, 416, 417), (425, 426, 417, 418), (424, 425, 418, 419), (423, 424, 419, 421), (422, 423, 421, 420), (485, 484, 486, 487), (484, 483, 488, 486), (483, 482, 489, 488), (482, 481, 490, 489), (481, 480, 491, 490), (480, 479, 492, 491), (479, 478, 493, 492), (478, 477, 494, 493), (477, 476, 495, 494), (476, 475, 496, 495), (475, 474, 497, 496), (474, 473, 498, 497), (473, 472, 499, 498), (472, 471, 500, 499), (471, 470, 501, 500), (470, 469, 502, 501), (469, 468, 503, 502), (468, 467, 504, 503), (467, 466, 505, 504), (466, 465, 506, 505), (465, 464, 507, 506), (464, 463, 508, 507), (463, 462, 509, 508), (462, 461, 510, 509), (461, 460, 511, 510), (460, 459, 512, 511), (459, 458, 513, 512), (458, 457, 514, 513), (457, 456, 515, 514), (456, 455, 516, 515), (455, 454, 517, 516), (454, 485, 487, 517), (487, 486, 518), (486, 488, 518), (488, 489, 518), (489, 490, 518), (490, 491, 518), (491, 492, 518), (492, 493, 518), (493, 494, 518), (494, 495, 518), (495, 496, 518), (496, 497, 518), (497, 498, 518), (498, 499, 518), (499, 500, 518), (500, 501, 518), (501, 502, 518), (502, 503, 518), (503, 504, 518), (504, 505, 518), (505, 506, 518), (506, 507, 518), (507, 508, 518), (508, 509, 518), (509, 510, 518), (510, 511, 518), (511, 512, 518), (512, 513, 518), (513, 514, 518), (514, 515, 518), (515, 516, 518), (516, 517, 518), (517, 487, 518), (484, 485, 520, 519), (483, 484, 519, 521), (482, 483, 521, 522), (481, 482, 522, 523), (480, 481, 523, 524), (479, 480, 524, 525), (478, 479, 525, 526), (477, 478, 526, 527), (476, 477, 527, 528), (475, 476, 528, 529), (474, 475, 529, 530), (473, 474, 530, 531), (472, 473, 531, 532), (471, 472, 532, 533), (470, 471, 533, 534), (469, 470, 534, 535), (468, 469, 535, 536), (467, 468, 536, 537), (466, 467, 537, 538), (465, 466, 538, 539), (464, 465, 539, 540), (463, 464, 540, 541), (462, 463, 541, 542), (461, 462, 542, 543), (460, 461, 543, 544), (459, 460, 544, 545), (458, 459, 545, 546), (457, 458, 546, 547), (456, 457, 547, 548), (455, 456, 548, 549), (454, 455, 549, 550), (485, 454, 550, 520), (520, 550, 552, 551), (550, 549, 553, 552), (549, 548, 554, 553), (548, 547, 555, 554), (547, 546, 556, 555), (546, 545, 557, 556), (545, 544, 558, 557), (544, 543, 559, 558), (543, 542, 560, 559), (542, 541, 561, 560), (541, 540, 562, 561), (540, 539, 563, 562), (539, 538, 564, 563), (538, 537, 565, 564), (537, 536, 566, 565), (536, 535, 567, 566), (535, 534, 568, 567), (534, 533, 569, 568), (533, 532, 570, 569), (532, 531, 571, 570), (531, 530, 572, 571), (530, 529, 573, 572), (529, 528, 574, 573), (528, 527, 575, 574), (527, 526, 576, 575), (526, 525, 577, 576), (525, 524, 578, 577), (524, 523, 579, 578), (523, 522, 580, 579), (522, 521, 581, 580), (521, 519, 582, 581), (519, 520, 551, 582), (583, 551, 552), (583, 552, 553), (583, 553, 554), (583, 554, 555), (583, 555, 556), (583, 556, 557), (583, 557, 558), (583, 558, 559), (583, 559, 560), (583, 560, 561), (583, 561, 562), (583, 562, 563), (583, 563, 564), (583, 564, 565), (583, 565, 566), (583, 566, 567), (583, 567, 568), (583, 568, 569), (583, 569, 570), (583, 570, 571), (583, 571, 572), (583, 572, 573), (583, 573, 574), (583, 574, 575), (583, 575, 576), (583, 576, 577), (583, 577, 578), (583, 578, 579), (583, 579, 580), (583, 580, 581), (583, 581, 582), (583, 582, 551), (584, 585, 616), (584, 586, 585), (584, 587, 586), (584, 588, 587), (584, 589, 588), (584, 590, 589), (584, 591, 590), (584, 592, 591), (584, 593, 592), (584, 594, 593), (584, 595, 594), (584, 596, 595), (584, 597, 596), (584, 598, 597), (584, 599, 598), (584, 600, 599), (584, 601, 600), (584, 602, 601), (584, 603, 602), (584, 604, 603), (584, 605, 604), (584, 606, 605), (584, 607, 606), (584, 608, 607), (584, 609, 608), (584, 610, 609), (584, 611, 610), (584, 612, 611), (584, 613, 612), (584, 614, 613), (584, 615, 614), (584, 616, 615), (648, 647, 616, 585), (646, 648, 585, 586), (645, 646, 586, 587), (644, 645, 587, 588), (643, 644, 588, 589), (642, 643, 589, 590), (641, 642, 590, 591), (640, 641, 591, 592), (639, 640, 592, 593), (638, 639, 593, 594), (637, 638, 594, 595), (636, 637, 595, 596), (635, 636, 596, 597), (634, 635, 597, 598), (633, 634, 598, 599), (632, 633, 599, 600), (631, 632, 600, 601), (630, 631, 601, 602), (629, 630, 602, 603), (628, 629, 603, 604), (627, 628, 604, 605), (626, 627, 605, 606), (625, 626, 606, 607), (624, 625, 607, 608), (623, 624, 608, 609), (622, 623, 609, 610), (621, 622, 610, 611), (620, 621, 611, 612), (619, 620, 612, 613), (618, 619, 613, 614), (617, 618, 614, 615), (647, 617, 615, 616), (682, 713, 617, 647), (713, 712, 618, 617), (712, 711, 619, 618), (711, 710, 620, 619), (710, 709, 621, 620), (709, 708, 622, 621), (708, 707, 623, 622), (707, 706, 624, 623), (706, 705, 625, 624), (705, 704, 626, 625), (704, 703, 627, 626), (703, 702, 628, 627), (702, 701, 629, 628), (701, 700, 630, 629), (700, 699, 631, 630), (699, 698, 632, 631), (698, 697, 633, 632), (697, 696, 634, 633), (696, 695, 635, 634), (695, 694, 636, 635), (694, 693, 637, 636), (693, 692, 638, 637), (692, 691, 639, 638), (691, 690, 640, 639), (690, 689, 641, 640), (689, 688, 642, 641), (688, 687, 643, 642), (687, 686, 644, 643), (686, 685, 645, 644), (685, 684, 646, 645), (684, 683, 648, 646), (683, 682, 647, 648), (650, 680, 649), (651, 650, 649), (652, 651, 649), (653, 652, 649), (654, 653, 649), (655, 654, 649), (656, 655, 649), (657, 656, 649), (658, 657, 649), (659, 658, 649), (660, 659, 649), (661, 660, 649), (662, 661, 649), (663, 662, 649), (664, 663, 649), (665, 664, 649), (666, 665, 649), (667, 666, 649), (668, 667, 649), (669, 668, 649), (670, 669, 649), (671, 670, 649), (672, 671, 649), (673, 672, 649), (674, 673, 649), (675, 674, 649), (676, 675, 649), (677, 676, 649), (678, 677, 649), (679, 678, 649), (681, 679, 649), (680, 681, 649), (713, 682, 680, 650), (712, 713, 650, 651), (711, 712, 651, 652), (710, 711, 652, 653), (709, 710, 653, 654), (708, 709, 654, 655), (707, 708, 655, 656), (706, 707, 656, 657), (705, 706, 657, 658), (704, 705, 658, 659), (703, 704, 659, 660), (702, 703, 660, 661), (701, 702, 661, 662), (700, 701, 662, 663), (699, 700, 663, 664), (698, 699, 664, 665), (697, 698, 665, 666), (696, 697, 666, 667), (695, 696, 667, 668), (694, 695, 668, 669), (693, 694, 669, 670), (692, 693, 670, 671), (691, 692, 671, 672), (690, 691, 672, 673), (689, 690, 673, 674), (688, 689, 674, 675), (687, 688, 675, 676), (686, 687, 676, 677), (685, 686, 677, 678), (684, 685, 678, 679), (683, 684, 679, 681), (682, 683, 681, 680)])
me_cylinder_034.polygons.foreach_set('use_smooth', [0, 0, 0, 0, 0, 0, 0, 0, 0, 0, 0, 0, 0, 0, 0, 0, 0, 0, 0, 0, 0, 0, 0, 0, 0, 0, 0, 0, 0, 0, 0, 0, 1, 1, 1, 1, 1, 1, 1, 1, 1, 1, 1, 1, 1, 1, 1, 1, 1, 1, 1, 1, 1, 1, 1, 1, 1, 1, 1, 1, 1, 1, 1, 1, 1, 1, 1, 1, 1, 1, 1, 1, 1, 1, 1, 1, 1, 1, 1, 1, 1, 1, 1, 1, 1, 1, 1, 1, 1, 1, 1, 1, 1, 1, 1, 1, 1, 1, 1, 1, 1, 1, 1, 1, 1, 1, 1, 1, 1, 1, 1, 1, 1, 1, 1, 1, 1, 1, 1, 1, 1, 1, 1, 1, 1, 1, 1, 1, 0, 0, 0, 0, 0, 0, 0, 0, 0, 0, 0, 0, 0, 0, 0, 0, 0, 0, 0, 0, 0, 0, 0, 0, 0, 0, 0, 0, 0, 0, 0, 0, 1, 1, 1, 1, 1, 1, 1, 1, 1, 1, 1, 1, 1, 1, 1, 1, 1, 1, 1, 1, 1, 1, 1, 1, 1, 1, 1, 1, 1, 1, 1, 1, 0, 0, 0, 0, 0, 0, 0, 0, 0, 0, 0, 0, 0, 0, 0, 0, 0, 0, 0, 0, 0, 0, 0, 0, 0, 0, 0, 0, 0, 0, 0, 0, 0, 0, 0, 0, 0, 0, 0, 0, 0, 0, 0, 0, 0, 0, 0, 0, 0, 0, 0, 0, 0, 0, 0, 0, 0, 0, 0, 0, 0, 0, 0, 0, 0, 0, 0, 0, 0, 0, 0, 0, 0, 0, 0, 0, 0, 0, 0, 0, 0, 0, 0, 0, 0, 0, 0, 0, 0, 0, 0, 0, 0, 0, 0, 0, 0, 0, 0, 0, 0, 0, 0, 0, 0, 0, 0, 0, 0, 0, 0, 0, 0, 0, 0, 0, 0, 0, 0, 0, 0, 0, 0, 0, 0, 0, 0, 0, 0, 0, 0, 0, 0, 0, 0, 0, 0, 0, 0, 0, 0, 0, 0, 0, 0, 0, 0, 0, 0, 0, 0, 0, 0, 0, 0, 0, 0, 0, 0, 0, 0, 0, 0, 0, 0, 0, 0, 0, 0, 0, 0, 0, 0, 0, 0, 0, 0, 0, 0, 0, 0, 0, 0, 0, 0, 0, 0, 0, 0, 0, 0, 0, 0, 0, 0, 0, 0, 0, 0, 0, 0, 0, 0, 0, 0, 0, 0, 0, 0, 0, 0, 0, 0, 0, 0, 0, 0, 0, 0, 0, 0, 0, 0, 0, 0, 0, 0, 0, 0, 0, 0, 0, 0, 0, 0, 0, 0, 0, 0, 0, 0, 0, 0, 0, 0, 0, 0, 0, 0, 0, 0, 0, 0, 0, 0, 0, 0, 0, 0, 0, 0, 0, 0, 0, 0, 0, 0, 0, 0, 0, 0, 0, 0, 0, 0, 0, 0, 0, 0, 0, 0, 0, 0, 0, 0, 0, 0, 0, 0, 0, 0, 0, 0, 0, 0, 0, 0, 0, 0, 0, 0, 0, 0, 0, 0, 0, 0, 0, 0, 0, 0, 0, 0, 0, 0, 0, 0, 0, 0, 0, 0, 0, 0, 0, 0, 0, 0, 0, 0, 0, 0, 0, 0, 0, 0, 0, 0, 0, 0, 0, 0, 0, 0, 0, 0, 0, 0, 0, 0, 0, 0, 0, 0, 0, 0, 0, 0, 0, 0, 0, 0, 0, 0, 0, 0, 0, 0, 0, 0, 0, 0, 0, 0, 0, 0, 0, 0, 0, 0, 0, 0, 0, 0, 0, 0, 0, 0, 0, 0, 0, 0, 0, 0, 0, 0, 0, 0, 0, 0, 0, 0, 0, 0, 0, 0, 0, 0, 0, 0, 0, 0, 0, 0, 0, 0, 0, 0, 0, 0, 0, 0, 0, 0, 0, 0, 0, 0, 0, 0, 0, 0, 0, 0, 0, 0, 0, 0, 0, 0, 0, 0, 0, 0, 0, 0, 0, 0, 0, 0, 0, 0, 0, 0, 0, 0, 0, 0, 0, 0, 0, 0, 0, 0, 0, 0, 0, 0, 0, 0, 0, 0, 0, 0, 0, 0, 0, 0, 0, 0, 0, 0, 0, 0, 0, 0, 0, 0, 0, 0, 0, 0, 0, 0, 0, 0, 0, 0, 0, 0, 0, 0, 0, 0, 0, 0, 0, 0, 0, 0, 0, 0, 0, 0, 0, 0, 0, 0, 0, 0, 0, 0, 0, 0, 0, 0, 0, 0, 0, 0, 0, 0, 0, 0, 0, 0, 0, 0, 0, 0, 0, 0, 0, 0, 0, 0, 0, 0, 0, 0, 0, 0, 0, 0, 0, 0, 0, 0, 0, 0, 0, 0, 0, 0, 0, 0, 0, 0, 0, 0, 0, 0, 0, 0, 0, 0, 0, 0, 0, 0, 0, 0, 0, 0, 0, 0, 0, 0, 0, 0, 0, 0, 0, 0, 0, 0, 0, 0, 0, 0, 0, 0, 0, 0, 0, 0, 0, 0, 0, 0, 0, 0, 0, 0, 0, 0, 0, 0, 0, 0, 0, 0, 0, 0, 0, 0, 0, 0, 0, 0, 0, 0, 0, 0, 0, 0, 0, 0, 0, 0, 0, 0, 0, 0, 0, 0, 0, 0, 0, 0, 0, 0, 0, 0, 0, 0, 0, 0, 0, 0, 0, 0, 0, 0, 0, 0, 0, 0, 0, 0, 0, 0, 0])
me_cylinder_034.materials.append(mat_engine_blk_015)
me_cylinder_034.materials.append(mat_texture_010)
me_cylinder_034.use_remesh_preserve_volume = False
me_cylinder_034.use_remesh_preserve_attributes = False
me_cylinder_034.use_mirror_vertex_groups = False
me_cylinder_034.update()

# ---- objects
ob_screws = bpy.data.objects.new('Screws', me_cylinder_035)
ob_rup = bpy.data.objects.new('Rup', me_circle_013)
ob_rdn = bpy.data.objects.new('Rdn', me_circle_012)
ob_lup = bpy.data.objects.new('Lup', me_circle_011)
ob_ldn = bpy.data.objects.new('Ldn', me_circle_010)
ob_cylinder = bpy.data.objects.new('Cylinder', me_cylinder_034)

# ---- transforms, parenting, visibility, modifiers, constraints
ob_screws.location = (0.0, 0.0, 0.0)
ob_screws.show_transparent = True
ob_screws.lineart.crease_threshold = 0.0
_m = ob_screws.modifiers.new('Auto Smooth', 'NODES')
_m.node_group = ng_auto_smooth
_gi = [s.identifier for s in ng_auto_smooth.interface.items_tree if s.item_type == 'SOCKET' and s.in_out == 'INPUT']
_m[_gi[1]] = 1.396  # Angle
ob_rup.location = (0.0, 0.0, 0.0)
ob_rup.show_transparent = True
ob_rup.lineart.crease_threshold = 0.0
_m = ob_rup.modifiers.new('Auto Smooth', 'NODES')
_m.node_group = ng_auto_smooth
_gi = [s.identifier for s in ng_auto_smooth.interface.items_tree if s.item_type == 'SOCKET' and s.in_out == 'INPUT']
_m[_gi[1]] = 1.396  # Angle
ob_rdn.location = (0.0, 0.0, 0.0)
ob_rdn.show_transparent = True
ob_rdn.lineart.crease_threshold = 0.0
_m = ob_rdn.modifiers.new('Auto Smooth', 'NODES')
_m.node_group = ng_auto_smooth
_gi = [s.identifier for s in ng_auto_smooth.interface.items_tree if s.item_type == 'SOCKET' and s.in_out == 'INPUT']
_m[_gi[1]] = 1.396  # Angle
ob_lup.location = (0.0, 0.0, 0.0)
ob_lup.show_transparent = True
ob_lup.lineart.crease_threshold = 0.0
_m = ob_lup.modifiers.new('Auto Smooth', 'NODES')
_m.node_group = ng_auto_smooth
_gi = [s.identifier for s in ng_auto_smooth.interface.items_tree if s.item_type == 'SOCKET' and s.in_out == 'INPUT']
_m[_gi[1]] = 1.396  # Angle
ob_ldn.location = (0.0, 0.0, 0.0)
ob_ldn.show_transparent = True
ob_ldn.lineart.crease_threshold = 0.0
_m = ob_ldn.modifiers.new('Auto Smooth', 'NODES')
_m.node_group = ng_auto_smooth
_gi = [s.identifier for s in ng_auto_smooth.interface.items_tree if s.item_type == 'SOCKET' and s.in_out == 'INPUT']
_m[_gi[1]] = 1.396  # Angle
ob_cylinder.location = (0.0, 0.0, 0.0)
ob_cylinder.show_transparent = True
ob_cylinder.lineart.crease_threshold = 0.0
_m = ob_cylinder.modifiers.new('Auto Smooth', 'NODES')
_m.node_group = ng_auto_smooth
_gi = [s.identifier for s in ng_auto_smooth.interface.items_tree if s.item_type == 'SOCKET' and s.in_out == 'INPUT']
_m[_gi[1]] = 1.396  # Angle

# ---- collection membership
col_collection_1.objects.link(ob_screws)
col_collection_1.objects.link(ob_rup)
col_collection_1.objects.link(ob_rdn)
col_collection_1.objects.link(ob_lup)
col_collection_1.objects.link(ob_ldn)
col_collection_1.objects.link(ob_cylinder)

# ---- scene / render settings (as saved in the file)
scene.frame_start = 1; scene.frame_end = 250; scene.frame_set(1)
scene.render.engine = 'BLENDER_EEVEE_NEXT'
scene.render.resolution_percentage = 50
scene.render.dither_intensity = 0.0
scene.cycles.use_denoising = False
scene.cycles.samples = 10
scene.cycles.sampling_pattern = 'TABULATED_SOBOL'
scene.cycles.light_sampling_threshold = 0.0
scene.cycles.use_adaptive_sampling = False
scene.cycles.use_light_tree = False
scene.cycles.blur_glossy = 0.0
scene.cycles.volume_bounces = 1
scene.cycles.pixel_filter_type = 'GAUSSIAN'
scene.cycles.sample_clamp_indirect = 0.0
scene.view_settings.view_transform = 'Standard'
bpy.context.view_layer.update()

# ---- added for rendering (the .blend has no active camera and no usable light): camera, sun
cam_auto = bpy.data.cameras.new('AutoCamera')
cam_auto.lens = 50.0
cam_auto.sensor_width = 36.0
cam_auto.clip_end = 1000.0
ob_auto_camera = bpy.data.objects.new('AutoCamera', cam_auto)
scene.collection.objects.link(ob_auto_camera)
ob_auto_camera.location = (0.172738, -0.222054, 0.148036)
ob_auto_camera.rotation_euler = (1.09748, -7.21219e-08, 0.694738)
scene.camera = ob_auto_camera
light_auto_sun = bpy.data.lights.new('AutoSun', 'SUN')
light_auto_sun.energy = 3.0
light_auto_sun.angle = 0.0523599
ob_auto_sun = bpy.data.objects.new('AutoSun', light_auto_sun)
scene.collection.objects.link(ob_auto_sun)
ob_auto_sun.rotation_euler = (0.872665, 0.174533, 0.523599)
bpy.context.view_layer.update()
